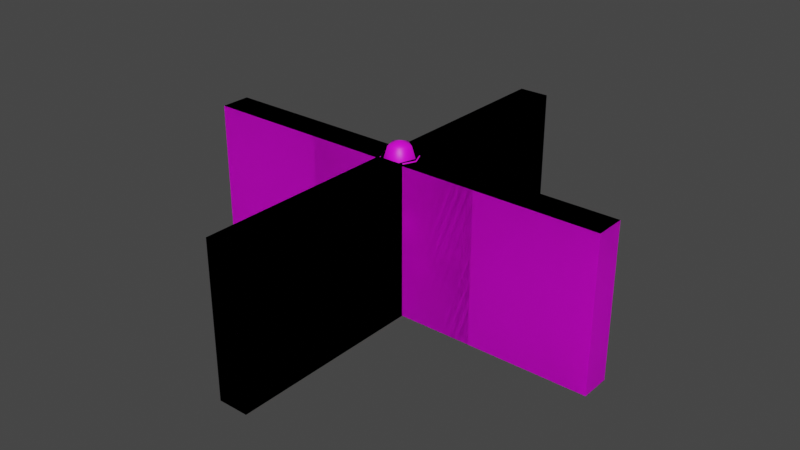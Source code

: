 # Source: entity.blend  (saved by Blender 3.6.11; exported with 4.5.12 LTS)
import bpy
from mathutils import Matrix  # noqa: F401  (used for matrix-valued properties, if any)

bpy.ops.wm.read_factory_settings(use_empty=True)
scene = bpy.context.scene
scene.name = 'Scene'

# ---- collections
col_collection = bpy.data.collections.new('Collection'); scene.collection.children.link(col_collection)

# ---- images (referenced by path relative to the original .blend; pixels are not part of the script)
import os
ASSET_DIR = os.environ.get("B2B_ASSET_DIR", "")  # directory of the original .blend (textures are referenced by path, not embedded)
HERE = os.path.dirname(os.path.abspath(__file__))  # packed textures are extracted next to this script under _unpacked/

def load_image(name, relpath, width, height, colorspace="sRGB"):
    """Load a texture the original file referenced (path relative to the .blend, or extracted next to this script)."""
    p = next((c for c in (os.path.join(HERE, relpath), os.path.join(ASSET_DIR, relpath)) if relpath and os.path.exists(c)), "")
    if p:
        img = bpy.data.images.load(p, check_existing=True)
        img.name = name
    else:  # same state as the original file: an image datablock whose file is absent (Cycles renders it pink)
        img = bpy.data.images.new(name, width, height)
        img.source = "FILE"
        img.filepath = "//" + (relpath or name)
    img.colorspace_settings.name = colorspace
    return img
img_page_entity_png = load_image('page_entity.png', 'entity_tex/page_entity.png', 1024, 1024, 'sRGB')
img_door_locked_tl_png = load_image('door_locked_tl.png', 'entity_tex/door_locked_tl.png', 1024, 1024, 'sRGB')
img_door_locked_tr_png = load_image('door_locked_tr.png', 'entity_tex/door_locked_tr.png', 1024, 1024, 'sRGB')
img_door_locked_bl_png = load_image('door_locked_bl.png', 'entity_tex/door_locked_bl.png', 1024, 1024, 'sRGB')
img_door_locked_br_png = load_image('door_locked_br.png', 'entity_tex/door_locked_br.png', 1024, 1024, 'sRGB')
img_door_sides_png = load_image('door_sides.png', 'entity_tex/door_sides.png', 1024, 1024, 'sRGB')
img_door_unlocked_tl_png = load_image('door_unlocked_tl.png', 'entity_tex/door_unlocked_tl.png', 1024, 1024, 'sRGB')
img_door_unlocked_tr_png = load_image('door_unlocked_tr.png', 'entity_tex/door_unlocked_tr.png', 1024, 1024, 'sRGB')
img_door_unlocked_bl_png = load_image('door_unlocked_bl.png', 'entity_tex/door_unlocked_bl.png', 1024, 1024, 'sRGB')
img_door_unlocked_br_png = load_image('door_unlocked_br.png', 'entity_tex/door_unlocked_br.png', 1024, 1024, 'sRGB')
img_door_big_locked_top_png = load_image('door_big_locked_top.png', 'entity_tex/door_big_locked_top.png', 1024, 1024, 'sRGB')
img_door_big_locked_bottom_png = load_image('door_big_locked_bottom.png', 'entity_tex/door_big_locked_bottom.png', 1024, 1024, 'sRGB')
img_door_big_unlocked_top_png = load_image('door_big_unlocked_top.png', 'entity_tex/door_big_unlocked_top.png', 1024, 1024, 'sRGB')
img_door_big_unlocked_bottom_png = load_image('door_big_unlocked_bottom.png', 'entity_tex/door_big_unlocked_bottom.png', 1024, 1024, 'sRGB')

# ---- materials (node trees are filled in below, after node groups)
mat_temp_bake = bpy.data.materials.new('temp bake')
mat_door_locked_tl = bpy.data.materials.new('door_locked_tl')
mat_door_locked_tr = bpy.data.materials.new('door_locked_tr')
mat_door_locked_bl = bpy.data.materials.new('door_locked_bl')
mat_door_locked_br = bpy.data.materials.new('door_locked_br')
mat_door_sides = bpy.data.materials.new('door_sides')
mat_door_unlocked_tl = bpy.data.materials.new('door_unlocked_tl')
mat_door_unlocked_tr = bpy.data.materials.new('door_unlocked_tr')
mat_door_unlocked_bl = bpy.data.materials.new('door_unlocked_bl')
mat_door_unlocked_br = bpy.data.materials.new('door_unlocked_br')
mat_door_big_locked_top = bpy.data.materials.new('door_big_locked_top')
mat_door_big_locked_bottom = bpy.data.materials.new('door_big_locked_bottom')
mat_door_big_unlocked_top = bpy.data.materials.new('door_big_unlocked_top')
mat_door_big_unlocked_bottom = bpy.data.materials.new('door_big_unlocked_bottom')

# ---- node groups
ng_auto_smooth = bpy.data.node_groups.new('Auto Smooth', 'GeometryNodeTree')
_s = ng_auto_smooth.interface.new_socket(name='Geometry', in_out='OUTPUT', socket_type='NodeSocketGeometry')
_s = ng_auto_smooth.interface.new_socket(name='Geometry', in_out='INPUT', socket_type='NodeSocketGeometry')
_s = ng_auto_smooth.interface.new_socket(name='Angle', in_out='INPUT', socket_type='NodeSocketFloat')
_s.subtype = 'ANGLE'
_s.min_value = 0.0
_s.max_value = 3.142
ng_auto_smooth.is_modifier = True
_N = ng_auto_smooth.nodes; _L = ng_auto_smooth.links
n0 = _N.new('NodeGroupOutput'); n0.name = 'Group Output'; n0.location = (480, -100)
n1 = _N.new('NodeGroupInput'); n1.name = 'Group Input'; n1.location = (-420, -300)
n2 = _N.new('NodeGroupInput'); n2.name = 'Group Input.001'; n2.location = (-60, -100)
n3 = _N.new('GeometryNodeSetShadeSmooth'); n3.name = 'Set Shade Smooth'; n3.location = (120, -100)
n3.domain = 'EDGE'
n4 = _N.new('GeometryNodeSetShadeSmooth'); n4.name = 'Set Shade Smooth.001'; n4.location = (300, -100)
n5 = _N.new('GeometryNodeInputMeshEdgeAngle'); n5.name = 'Edge Angle'; n5.location = (-420, -220)
n6 = _N.new('GeometryNodeInputEdgeSmooth'); n6.name = 'Is Edge Smooth'; n6.location = (-60, -160)
n7 = _N.new('GeometryNodeInputShadeSmooth'); n7.name = 'Is Face Smooth'; n7.location = (-240, -340)
n8 = _N.new('FunctionNodeBooleanMath'); n8.name = 'Boolean Math'; n8.location = (-60, -220)
n9 = _N.new('FunctionNodeCompare'); n9.name = 'Compare'; n9.location = (-240, -180)
n9.operation = 'LESS_EQUAL'
_L.new(n5.outputs[0], n9.inputs[0])
_L.new(n4.outputs[0], n0.inputs[0])
_L.new(n1.outputs[1], n9.inputs[1])
_L.new(n9.outputs[0], n8.inputs[0])
_L.new(n7.outputs[0], n8.inputs[1])
_L.new(n2.outputs[0], n3.inputs[0])
_L.new(n6.outputs[0], n3.inputs[1])
_L.new(n3.outputs[0], n4.inputs[0])
_L.new(n8.outputs[0], n3.inputs[2])
n0.is_active_output = True

# ---- material node trees
mat_temp_bake.use_nodes = True; mat_temp_bake.node_tree.nodes.clear()
_N = mat_temp_bake.node_tree.nodes; _L = mat_temp_bake.node_tree.links
n0 = _N.new('ShaderNodeBsdfPrincipled'); n0.name = 'Principled BSDF'; n0.location = (10, 300)
n0.distribution = 'GGX'
n0.subsurface_method = 'RANDOM_WALK_SKIN'
n0.inputs[3].default_value = 1.45
n0.inputs[27].default_value = (0.0, 0.0, 0.0, 1.0)
n0.inputs[28].default_value = 1.0
n1 = _N.new('ShaderNodeOutputMaterial'); n1.name = 'Material Output'; n1.location = (300, 300)
n2 = _N.new('ShaderNodeTexImage'); n2.name = 'Image Texture'; n2.location = (-323, 256)
n2.image = img_page_entity_png
n2.interpolation = 'Closest'
_L.new(n0.outputs[0], n1.inputs[0])
_L.new(n2.outputs[0], n0.inputs[0])
_L.new(n2.outputs[1], n0.inputs[4])
n1.is_active_output = True
mat_door_locked_tl.use_nodes = True; mat_door_locked_tl.node_tree.nodes.clear()
_N = mat_door_locked_tl.node_tree.nodes; _L = mat_door_locked_tl.node_tree.links
n0 = _N.new('ShaderNodeBsdfPrincipled'); n0.name = 'Principled BSDF'; n0.location = (10, 300)
n0.distribution = 'GGX'
n0.subsurface_method = 'RANDOM_WALK_SKIN'
n0.inputs[3].default_value = 1.45
n0.inputs[27].default_value = (0.0, 0.0, 0.0, 1.0)
n0.inputs[28].default_value = 1.0
n1 = _N.new('ShaderNodeOutputMaterial'); n1.name = 'Material Output'; n1.location = (300, 300)
n2 = _N.new('ShaderNodeTexImage'); n2.name = 'Image Texture'; n2.location = (-280, 280)
n2.image = img_door_locked_tl_png
n2.interpolation = 'Closest'
_L.new(n0.outputs[0], n1.inputs[0])
_L.new(n2.outputs[0], n0.inputs[0])
n1.is_active_output = True
mat_door_locked_tr.use_nodes = True; mat_door_locked_tr.node_tree.nodes.clear()
_N = mat_door_locked_tr.node_tree.nodes; _L = mat_door_locked_tr.node_tree.links
n0 = _N.new('ShaderNodeBsdfPrincipled'); n0.name = 'Principled BSDF'; n0.location = (10, 300)
n0.distribution = 'GGX'
n0.subsurface_method = 'RANDOM_WALK_SKIN'
n0.inputs[3].default_value = 1.45
n0.inputs[27].default_value = (0.0, 0.0, 0.0, 1.0)
n0.inputs[28].default_value = 1.0
n1 = _N.new('ShaderNodeOutputMaterial'); n1.name = 'Material Output'; n1.location = (300, 300)
n2 = _N.new('ShaderNodeTexImage'); n2.name = 'Image Texture'; n2.location = (-280, 280)
n2.image = img_door_locked_tr_png
n2.interpolation = 'Closest'
_L.new(n0.outputs[0], n1.inputs[0])
_L.new(n2.outputs[0], n0.inputs[0])
n1.is_active_output = True
mat_door_locked_bl.use_nodes = True; mat_door_locked_bl.node_tree.nodes.clear()
_N = mat_door_locked_bl.node_tree.nodes; _L = mat_door_locked_bl.node_tree.links
n0 = _N.new('ShaderNodeBsdfPrincipled'); n0.name = 'Principled BSDF'; n0.location = (10, 300)
n0.distribution = 'GGX'
n0.subsurface_method = 'RANDOM_WALK_SKIN'
n0.inputs[3].default_value = 1.45
n0.inputs[27].default_value = (0.0, 0.0, 0.0, 1.0)
n0.inputs[28].default_value = 1.0
n1 = _N.new('ShaderNodeOutputMaterial'); n1.name = 'Material Output'; n1.location = (300, 300)
n2 = _N.new('ShaderNodeTexImage'); n2.name = 'Image Texture'; n2.location = (-280, 280)
n2.image = img_door_locked_bl_png
n2.interpolation = 'Closest'
_L.new(n0.outputs[0], n1.inputs[0])
_L.new(n2.outputs[0], n0.inputs[0])
n1.is_active_output = True
mat_door_locked_br.use_nodes = True; mat_door_locked_br.node_tree.nodes.clear()
_N = mat_door_locked_br.node_tree.nodes; _L = mat_door_locked_br.node_tree.links
n0 = _N.new('ShaderNodeBsdfPrincipled'); n0.name = 'Principled BSDF'; n0.location = (10, 300)
n0.distribution = 'GGX'
n0.subsurface_method = 'RANDOM_WALK_SKIN'
n0.inputs[3].default_value = 1.45
n0.inputs[27].default_value = (0.0, 0.0, 0.0, 1.0)
n0.inputs[28].default_value = 1.0
n1 = _N.new('ShaderNodeOutputMaterial'); n1.name = 'Material Output'; n1.location = (300, 300)
n2 = _N.new('ShaderNodeTexImage'); n2.name = 'Image Texture'; n2.location = (-280, 280)
n2.image = img_door_locked_br_png
n2.interpolation = 'Closest'
_L.new(n0.outputs[0], n1.inputs[0])
_L.new(n2.outputs[0], n0.inputs[0])
n1.is_active_output = True
mat_door_sides.use_nodes = True; mat_door_sides.node_tree.nodes.clear()
_N = mat_door_sides.node_tree.nodes; _L = mat_door_sides.node_tree.links
n0 = _N.new('ShaderNodeBsdfPrincipled'); n0.name = 'Principled BSDF'; n0.location = (10, 300)
n0.distribution = 'GGX'
n0.subsurface_method = 'RANDOM_WALK_SKIN'
n0.inputs[3].default_value = 1.45
n0.inputs[27].default_value = (0.0, 0.0, 0.0, 1.0)
n0.inputs[28].default_value = 1.0
n1 = _N.new('ShaderNodeOutputMaterial'); n1.name = 'Material Output'; n1.location = (300, 300)
n2 = _N.new('ShaderNodeTexImage'); n2.name = 'Image Texture'; n2.location = (-280, 280)
n2.image = img_door_sides_png
n2.interpolation = 'Closest'
_L.new(n0.outputs[0], n1.inputs[0])
_L.new(n2.outputs[0], n0.inputs[0])
n1.is_active_output = True
mat_door_unlocked_tl.use_nodes = True; mat_door_unlocked_tl.node_tree.nodes.clear()
_N = mat_door_unlocked_tl.node_tree.nodes; _L = mat_door_unlocked_tl.node_tree.links
n0 = _N.new('ShaderNodeBsdfPrincipled'); n0.name = 'Principled BSDF'; n0.location = (10, 300)
n0.distribution = 'GGX'
n0.subsurface_method = 'RANDOM_WALK_SKIN'
n0.inputs[3].default_value = 1.45
n0.inputs[27].default_value = (0.0, 0.0, 0.0, 1.0)
n0.inputs[28].default_value = 1.0
n1 = _N.new('ShaderNodeOutputMaterial'); n1.name = 'Material Output'; n1.location = (300, 300)
n2 = _N.new('ShaderNodeTexImage'); n2.name = 'Image Texture'; n2.location = (-280, 280)
n2.image = img_door_unlocked_tl_png
n2.interpolation = 'Closest'
_L.new(n0.outputs[0], n1.inputs[0])
_L.new(n2.outputs[0], n0.inputs[0])
n1.is_active_output = True
mat_door_unlocked_tr.use_nodes = True; mat_door_unlocked_tr.node_tree.nodes.clear()
_N = mat_door_unlocked_tr.node_tree.nodes; _L = mat_door_unlocked_tr.node_tree.links
n0 = _N.new('ShaderNodeBsdfPrincipled'); n0.name = 'Principled BSDF'; n0.location = (10, 300)
n0.distribution = 'GGX'
n0.subsurface_method = 'RANDOM_WALK_SKIN'
n0.inputs[3].default_value = 1.45
n0.inputs[27].default_value = (0.0, 0.0, 0.0, 1.0)
n0.inputs[28].default_value = 1.0
n1 = _N.new('ShaderNodeOutputMaterial'); n1.name = 'Material Output'; n1.location = (300, 300)
n2 = _N.new('ShaderNodeTexImage'); n2.name = 'Image Texture'; n2.location = (-280, 280)
n2.image = img_door_unlocked_tr_png
n2.interpolation = 'Closest'
_L.new(n0.outputs[0], n1.inputs[0])
_L.new(n2.outputs[0], n0.inputs[0])
n1.is_active_output = True
mat_door_unlocked_bl.use_nodes = True; mat_door_unlocked_bl.node_tree.nodes.clear()
_N = mat_door_unlocked_bl.node_tree.nodes; _L = mat_door_unlocked_bl.node_tree.links
n0 = _N.new('ShaderNodeBsdfPrincipled'); n0.name = 'Principled BSDF'; n0.location = (10, 300)
n0.distribution = 'GGX'
n0.subsurface_method = 'RANDOM_WALK_SKIN'
n0.inputs[3].default_value = 1.45
n0.inputs[27].default_value = (0.0, 0.0, 0.0, 1.0)
n0.inputs[28].default_value = 1.0
n1 = _N.new('ShaderNodeOutputMaterial'); n1.name = 'Material Output'; n1.location = (300, 300)
n2 = _N.new('ShaderNodeTexImage'); n2.name = 'Image Texture'; n2.location = (-280, 280)
n2.image = img_door_unlocked_bl_png
n2.interpolation = 'Closest'
_L.new(n0.outputs[0], n1.inputs[0])
_L.new(n2.outputs[0], n0.inputs[0])
n1.is_active_output = True
mat_door_unlocked_br.use_nodes = True; mat_door_unlocked_br.node_tree.nodes.clear()
_N = mat_door_unlocked_br.node_tree.nodes; _L = mat_door_unlocked_br.node_tree.links
n0 = _N.new('ShaderNodeBsdfPrincipled'); n0.name = 'Principled BSDF'; n0.location = (10, 300)
n0.distribution = 'GGX'
n0.subsurface_method = 'RANDOM_WALK_SKIN'
n0.inputs[3].default_value = 1.45
n0.inputs[27].default_value = (0.0, 0.0, 0.0, 1.0)
n0.inputs[28].default_value = 1.0
n1 = _N.new('ShaderNodeOutputMaterial'); n1.name = 'Material Output'; n1.location = (300, 300)
n2 = _N.new('ShaderNodeTexImage'); n2.name = 'Image Texture'; n2.location = (-280, 280)
n2.image = img_door_unlocked_br_png
n2.interpolation = 'Closest'
_L.new(n0.outputs[0], n1.inputs[0])
_L.new(n2.outputs[0], n0.inputs[0])
n1.is_active_output = True
mat_door_big_locked_top.use_nodes = True; mat_door_big_locked_top.node_tree.nodes.clear()
_N = mat_door_big_locked_top.node_tree.nodes; _L = mat_door_big_locked_top.node_tree.links
n0 = _N.new('ShaderNodeBsdfPrincipled'); n0.name = 'Principled BSDF'; n0.location = (10, 300)
n0.distribution = 'GGX'
n0.subsurface_method = 'RANDOM_WALK_SKIN'
n0.inputs[3].default_value = 1.45
n0.inputs[27].default_value = (0.0, 0.0, 0.0, 1.0)
n0.inputs[28].default_value = 1.0
n1 = _N.new('ShaderNodeOutputMaterial'); n1.name = 'Material Output'; n1.location = (300, 300)
n2 = _N.new('ShaderNodeTexImage'); n2.name = 'Image Texture'; n2.location = (-280, 280)
n2.image = img_door_big_locked_top_png
n2.interpolation = 'Closest'
_L.new(n0.outputs[0], n1.inputs[0])
_L.new(n2.outputs[0], n0.inputs[0])
n1.is_active_output = True
mat_door_big_locked_bottom.use_nodes = True; mat_door_big_locked_bottom.node_tree.nodes.clear()
_N = mat_door_big_locked_bottom.node_tree.nodes; _L = mat_door_big_locked_bottom.node_tree.links
n0 = _N.new('ShaderNodeBsdfPrincipled'); n0.name = 'Principled BSDF'; n0.location = (10, 300)
n0.distribution = 'GGX'
n0.subsurface_method = 'RANDOM_WALK_SKIN'
n0.inputs[3].default_value = 1.45
n0.inputs[27].default_value = (0.0, 0.0, 0.0, 1.0)
n0.inputs[28].default_value = 1.0
n1 = _N.new('ShaderNodeOutputMaterial'); n1.name = 'Material Output'; n1.location = (300, 300)
n2 = _N.new('ShaderNodeTexImage'); n2.name = 'Image Texture'; n2.location = (-280, 280)
n2.image = img_door_big_locked_bottom_png
n2.interpolation = 'Closest'
_L.new(n0.outputs[0], n1.inputs[0])
_L.new(n2.outputs[0], n0.inputs[0])
n1.is_active_output = True
mat_door_big_unlocked_top.use_nodes = True; mat_door_big_unlocked_top.node_tree.nodes.clear()
_N = mat_door_big_unlocked_top.node_tree.nodes; _L = mat_door_big_unlocked_top.node_tree.links
n0 = _N.new('ShaderNodeBsdfPrincipled'); n0.name = 'Principled BSDF'; n0.location = (10, 300)
n0.distribution = 'GGX'
n0.subsurface_method = 'RANDOM_WALK_SKIN'
n0.inputs[3].default_value = 1.45
n0.inputs[27].default_value = (0.0, 0.0, 0.0, 1.0)
n0.inputs[28].default_value = 1.0
n1 = _N.new('ShaderNodeOutputMaterial'); n1.name = 'Material Output'; n1.location = (300, 300)
n2 = _N.new('ShaderNodeTexImage'); n2.name = 'Image Texture'; n2.location = (-280, 280)
n2.image = img_door_big_unlocked_top_png
n2.interpolation = 'Closest'
_L.new(n0.outputs[0], n1.inputs[0])
_L.new(n2.outputs[0], n0.inputs[0])
n1.is_active_output = True
mat_door_big_unlocked_bottom.use_nodes = True; mat_door_big_unlocked_bottom.node_tree.nodes.clear()
_N = mat_door_big_unlocked_bottom.node_tree.nodes; _L = mat_door_big_unlocked_bottom.node_tree.links
n0 = _N.new('ShaderNodeBsdfPrincipled'); n0.name = 'Principled BSDF'; n0.location = (10, 300)
n0.distribution = 'GGX'
n0.subsurface_method = 'RANDOM_WALK_SKIN'
n0.inputs[3].default_value = 1.45
n0.inputs[27].default_value = (0.0, 0.0, 0.0, 1.0)
n0.inputs[28].default_value = 1.0
n1 = _N.new('ShaderNodeOutputMaterial'); n1.name = 'Material Output'; n1.location = (300, 300)
n2 = _N.new('ShaderNodeTexImage'); n2.name = 'Image Texture'; n2.location = (-280, 280)
n2.image = img_door_big_unlocked_bottom_png
_L.new(n0.outputs[0], n1.inputs[0])
_L.new(n2.outputs[0], n0.inputs[0])
n1.is_active_output = True

# ---- world
world_world = bpy.data.worlds.new('World'); scene.world = world_world
world_world.use_nodes = True; world_world.node_tree.nodes.clear()
_N = world_world.node_tree.nodes; _L = world_world.node_tree.links
n0 = _N.new('ShaderNodeOutputWorld'); n0.name = 'World Output'; n0.location = (300, 300)
n1 = _N.new('ShaderNodeBackground'); n1.name = 'Background'; n1.location = (10, 300)
n1.inputs[0].default_value = (0.05088, 0.05088, 0.05088, 1.0)
_L.new(n1.outputs[0], n0.inputs[0])
n0.is_active_output = True
world_world.color = (0.05088, 0.05088, 0.05088)
world_world.use_sun_shadow = False
world_world.sun_shadow_jitter_overblur = 0.0

# ---- meshes
me_plane_002 = bpy.data.meshes.new('Plane.002')
me_plane_002.from_pydata([(0.0935, 1.107e-07, 1.279), (0.1141, 9.909e-08, 0.8595), (0.2411, 1.39e-07, 0.8595), (0.2949, 1.39e-07, 0.3183), (0.1145, 1.39e-07, 0.3183), (0.1145, 1.39e-07, 0.04613), (0.02889, 0.08893, 1.279), (0.03527, 0.1085, 0.8595), (0.0745, 0.2293, 0.8595), (0.09112, 0.2805, 0.3183), (0.03538, 0.1089, 0.3183), (0.03538, 0.1089, 0.04613), (-0.07565, 0.05496, 1.279), (-0.09233, 0.06708, 0.8595), (-0.195, 0.1417, 0.8595), (-0.2386, 0.1733, 0.3183), (-0.09262, 0.06729, 0.3183), (-0.09262, 0.06729, 0.04613), (-0.07565, -0.05496, 1.279), (-0.09233, -0.06708, 0.8595), (-0.195, -0.1417, 0.8595), (-0.2386, -0.1733, 0.3183), (-0.09262, -0.06729, 0.3183), (-0.09262, -0.06729, 0.04613), (0.02889, -0.08893, 1.279), (0.03527, -0.1085, 0.8595), (0.0745, -0.2293, 0.8595), (0.09112, -0.2805, 0.3183), (0.03538, -0.1089, 0.3183), (0.03538, -0.1089, 0.04613), (0.1866, -0.3252, 2.166), (0.8782, -0.1198, 2.022), (0.7217, -0.1011, 1.895), (0.2217, -0.3167, 1.605), (0.09863, -0.2521, 1.33), (0.1219, -0.2125, 2.216), (0.397, 0.0, 2.298), (-0.1866, -0.3252, 2.166), (-0.5712, -0.1706, 2.306), (-0.6066, -0.1464, 1.855), (-0.2217, -0.3167, 1.605), (-0.09863, -0.2521, 1.33), (-0.397, 0.0, 2.298), (0.1866, 0.3252, 2.166), (0.8782, 0.1198, 2.022), (0.7217, 0.1011, 1.895), (0.2217, 0.3167, 1.605), (0.09863, 0.2521, 1.33), (0.1219, 0.2125, 2.216), (-0.1866, 0.3252, 2.166), (-0.5712, 0.1706, 2.306), (-0.6066, 0.1464, 1.855), (-0.2217, 0.3167, 1.605), (-0.09863, 0.2521, 1.33), (0.04845, -0.04488, 2.382), (0.3699, 0.0, 2.694), (0.4328, 0.0, 3.061), (0.1729, 0.0, 2.449), (0.3675, 0.0, 3.142), (0.04845, 0.04488, 2.382), (0.1302, 0.1206, 2.651), (0.2616, 0.2423, 2.694), (0.306, 0.2834, 3.061), (0.1223, 0.1133, 2.449), (0.2599, 0.2407, 3.142), (-0.3699, 0.0, 2.694), (-0.4328, 0.0, 3.061), (-0.1729, 0.0, 2.449), (-0.3675, 0.0, 3.142), (-0.04845, 0.04488, 2.382), (-0.1302, 0.1206, 2.651), (-0.2616, 0.2423, 2.694), (-0.306, 0.2834, 3.061), (-0.1223, 0.1133, 2.449), (-0.2599, 0.2407, 3.142), (0.1302, -0.1206, 2.651), (0.2616, -0.2423, 2.694), (0.306, -0.2834, 3.061), (0.1223, -0.1133, 2.449), (0.2599, -0.2407, 3.142), (-0.04845, -0.04488, 2.382), (-0.1302, -0.1206, 2.651), (-0.2616, -0.2423, 2.694), (-0.306, -0.2834, 3.061), (-0.1223, -0.1133, 2.449), (-0.2599, -0.2407, 3.142), (0.09132, 0.02525, 1.423), (0.09132, -0.02525, 1.423), (0.119, -0.02525, 1.466), (0.119, 0.02525, 1.466), (0.3083, 0.03843, 1.231), (0.3083, -0.03843, 1.231), (0.3758, -0.03843, 1.267), (0.3758, 0.03843, 1.267), (0.3497, 0.04864, 1.052), (0.3497, -0.04864, 1.052), (0.4472, -0.04864, 1.049), (0.4472, 0.04864, 1.049), (0.2873, 0.09685, 0.9349), (0.2873, -0.09685, 0.9349), (0.4986, -0.09685, 0.9349), (0.4986, 0.09685, 0.9349), (0.2845, 0.08505, 0.753), (0.2845, -0.08505, 0.753), (0.4985, -0.08505, 0.7514), (0.4985, 0.08505, 0.7514), (0.337, 0.04905, 0.3272), (0.337, -0.04905, 0.3272), (0.446, -0.04905, 0.3272), (0.446, 0.04905, 0.3272), (0.2834, 0.08894, 0.1037), (0.2834, -0.08894, 0.1037), (0.4995, -0.08894, 0.1037), (0.4995, 0.08894, 0.1037), (0.3409, 0.04753, 0.6276), (0.3409, -0.04753, 0.6276), (0.442, -0.04753, 0.6276), (0.442, 0.04753, 0.6276), (0.1592, 0.03832, 1.362), (0.1592, -0.03832, 1.362), (0.2047, -0.03832, 1.424), (0.2047, 0.03832, 1.424), (-0.1219, -0.2125, 2.216), (-0.1219, 0.2125, 2.216), (0.6066, -0.1464, 1.855), (0.5712, -0.1706, 2.306), (0.6066, 0.1464, 1.855), (0.5712, 0.1706, 2.306), (-0.499, -2.75e-07, 2.024), (-0.5393, 0.1046, 2.12), (-0.5796, -2.752e-07, 2.217), (-0.5393, -0.1046, 2.12), (-0.6621, -2.681e-07, 1.875), (-0.7326, 0.1783, 2.039), (-0.803, -2.669e-07, 2.202), (-0.7326, -0.1783, 2.039), (-0.8091, -2.612e-07, 1.867), (-0.8603, 0.1279, 1.984), (-0.9115, -2.603e-07, 2.101), (-0.8603, -0.1279, 1.984), (0.8372, 0.009381, 2.025), (0.8372, 0.009381, 1.658), (0.8838, 0.009381, 1.658), (0.8838, 0.009381, 1.317), (0.9749, 0.009381, 1.209), (0.9749, 0.009381, 1.014), (0.7295, 0.009381, 1.014), (0.7627, 0.1118, 2.025), (0.7627, 0.1118, 1.658), (0.7772, 0.1562, 1.658), (0.7772, 0.1562, 1.317), (0.8053, 0.2428, 1.209), (0.8053, 0.2428, 1.014), (0.6424, 0.07268, 2.025), (0.6424, 0.07268, 1.658), (0.6046, 0.1001, 1.658), (0.6046, 0.1001, 1.317), (0.5309, 0.1537, 1.209), (0.5309, 0.1537, 1.014), (0.6424, -0.05391, 2.025), (0.6424, -0.05391, 1.658), (0.6046, -0.08135, 1.658), (0.6046, -0.08135, 1.317), (0.5309, -0.1349, 1.209), (0.5309, -0.1349, 1.014), (0.7627, -0.09303, 2.025), (0.7627, -0.09303, 1.658), (0.7772, -0.1374, 1.658), (0.7772, -0.1374, 1.317), (0.8053, -0.2241, 1.209), (0.8053, -0.2241, 1.014), (-0.2667, 0.01065, 2.524), (-0.3315, 0.123, 2.524), (-0.4612, 0.123, 2.524), (-0.526, 0.01065, 2.524), (-0.3963, 0.01065, 2.558), (-0.4612, -0.1017, 2.524), (-0.3315, -0.1017, 2.524), (-0.2759, 0.02663, 2.278), (-0.3315, 0.123, 2.276), (-0.4612, 0.123, 2.299), (-0.526, 0.01065, 2.306), (-0.4612, -0.1017, 2.308), (-0.3315, -0.1017, 2.28), (0.0, 0.1705, 2.651), (-0.1302, 0.1206, 2.651), (0.1302, -0.1206, 2.651), (-0.1302, -0.1206, 2.651), (0.1939, -0.2677, 3.028), (0.1339, -0.1858, 3.361), (0.1711, 0.05956, 2.651), (0.3137, 0.1066, 3.028), (0.2173, 0.07482, 3.361), (-0.005226, 0.3362, 3.028), (-0.004782, 0.2347, 3.361), (-0.1791, 0.05802, 2.651), (-0.3222, 0.1038, 3.028), (-0.2255, 0.07288, 3.361), (-0.003762, 0.001906, 3.447), (-0.1991, -0.2694, 3.028), (-0.1398, -0.187, 3.361), (-0.8091, -2.612e-07, 1.867), (-0.9115, -2.603e-07, 2.101), (-0.7318, -1.717e-07, 1.103), (-1.056, -1.607e-07, 2.014), (-0.8649, -7.5e-08, 1.106), (-0.8091, -2.612e-07, 1.867), (-0.9115, -2.603e-07, 2.101), (-0.7318, -1.717e-07, 1.103), (-1.056, -1.607e-07, 2.014), (-0.8649, -7.5e-08, 1.106)], [], [(13, 19, 18, 12), (19, 25, 24, 18), (25, 1, 0, 24), (55, 61, 62, 56), (7, 13, 12, 6), (2, 8, 7, 1), (8, 14, 13, 7), (14, 20, 19, 13), (20, 26, 25, 19), (26, 2, 1, 25), (2, 3, 9, 8), (8, 9, 15, 14), (14, 15, 21, 20), (20, 21, 27, 26), (26, 27, 3, 2), (4, 10, 9, 3), (10, 16, 15, 9), (16, 22, 21, 15), (22, 28, 27, 21), (28, 4, 3, 27), (5, 11, 10, 4), (11, 17, 16, 10), (17, 23, 22, 16), (23, 29, 28, 22), (29, 5, 4, 28), (30, 125, 36, 35), (34, 47, 46, 33), (40, 52, 53, 41), (30, 33, 124, 125), (47, 53, 52, 46), (32, 45, 44, 31), (35, 122, 37, 30), (37, 122, 42, 38), (37, 38, 39, 40), (33, 46, 126, 124), (39, 51, 52, 40), (24, 34, 41, 18), (38, 50, 51, 39), (43, 48, 36, 127), (35, 36, 48), (43, 127, 126, 46), (63, 59, 69, 73), (52, 49, 43, 46), (43, 49, 123, 48), (49, 50, 42, 123), (49, 52, 51, 50), (36, 125, 127), (57, 63, 61, 55), (61, 60, 64, 62), (56, 62, 64, 58), (71, 65, 66, 72), (63, 60, 61), (54, 78, 84, 80), (67, 65, 71, 73), (71, 72, 74, 70), (66, 68, 74, 72), (54, 57, 78), (76, 55, 56, 77), (73, 71, 70), (60, 63, 73, 70), (57, 55, 76, 78), (76, 77, 79, 75), (57, 54, 59), (56, 58, 79, 77), (65, 82, 83, 66), (78, 76, 75), (48, 123, 69, 59), (84, 78, 75, 81), (67, 84, 82, 65), (82, 81, 85, 83), (66, 83, 85, 68), (84, 81, 82), (119, 87, 86, 118), (88, 120, 121, 89), (87, 119, 120, 88), (89, 121, 118, 86), (118, 90, 91, 119), (119, 91, 92, 120), (120, 92, 93, 121), (121, 93, 90, 118), (91, 95, 96, 92), (92, 96, 97, 93), (93, 97, 94, 90), (94, 98, 99, 95), (95, 99, 100, 96), (96, 100, 101, 97), (97, 101, 98, 94), (98, 102, 103, 99), (99, 103, 104, 100), (100, 104, 105, 101), (101, 105, 102, 98), (102, 114, 115, 103), (103, 115, 116, 104), (104, 116, 117, 105), (105, 117, 114, 102), (114, 106, 107, 115), (115, 107, 108, 116), (116, 108, 109, 117), (117, 109, 106, 114), (107, 111, 112, 108), (108, 112, 113, 109), (109, 113, 110, 106), (1, 7, 6, 0), (110, 113, 112, 111), (50, 38, 42), (106, 110, 111, 107), (90, 94, 95, 91), (35, 54, 80, 122), (57, 59, 63), (33, 40, 41, 34), (42, 122, 123), (30, 37, 40, 33), (69, 67, 73), (67, 69, 80), (80, 69, 123, 122), (80, 84, 67), (35, 48, 59, 54), (6, 47, 0), (6, 12, 53, 47), (0, 34, 24), (0, 47, 34), (18, 41, 53, 12), (32, 31, 125, 124), (44, 45, 126, 127), (45, 32, 124, 126), (31, 44, 127, 125), (136, 137, 133, 132), (137, 136, 139, 138), (134, 135, 131, 130), (133, 134, 130, 129), (135, 132, 128, 131), (137, 138, 134, 133), (138, 139, 135, 134), (139, 136, 132, 135), (132, 133, 129, 128), (143, 144, 151, 150), (150, 151, 157, 156), (156, 157, 163, 162), (162, 163, 169, 168), (168, 169, 144, 143), (141, 142, 149, 148), (148, 149, 155, 154), (154, 155, 161, 160), (160, 161, 167, 166), (166, 167, 142, 141), (142, 143, 150, 149), (149, 150, 156, 155), (155, 156, 162, 161), (161, 162, 168, 167), (167, 168, 143, 142), (147, 148, 154, 153), (153, 154, 160, 159), (159, 160, 166, 165), (165, 166, 141, 140), (144, 145, 152, 151), (151, 152, 158, 157), (157, 158, 164, 163), (163, 164, 170, 169), (169, 170, 145, 144), (145, 146, 152), (152, 146, 158), (158, 146, 164), (164, 146, 170), (170, 146, 145), (140, 141, 148, 147), (179, 172, 171, 178), (179, 180, 173, 172), (180, 181, 174, 173), (181, 182, 176, 174), (182, 183, 177, 176), (178, 171, 177, 183), (172, 175, 171), (173, 175, 172), (173, 174, 175), (174, 176, 175), (175, 176, 177), (175, 177, 171), (186, 190, 191, 188), (190, 184, 193, 191), (195, 187, 199, 196), (187, 186, 188, 199), (198, 192, 194), (197, 198, 194), (198, 197, 200), (198, 200, 189), (191, 193, 194, 192), (193, 196, 197, 194), (196, 199, 200, 197), (199, 188, 189, 200), (184, 185, 196, 193), (188, 191, 192, 189), (198, 189, 192), (202, 201, 204), (201, 203, 205, 204), (207, 209, 206), (206, 209, 210, 208)])
me_plane_002.polygons.foreach_set('use_smooth', [1, 1, 1, 1, 1, 1, 1, 1, 1, 1, 1, 1, 1, 1, 1, 1, 1, 1, 1, 1, 1, 1, 1, 1, 1, 1, 1, 1, 1, 1, 1, 1, 1, 1, 1, 1, 1, 1, 1, 1, 1, 1, 1, 1, 1, 1, 1, 1, 1, 1, 1, 1, 1, 1, 1, 1, 1, 1, 1, 1, 1, 1, 1, 1, 1, 1, 1, 1, 1, 1, 1, 1, 1, 1, 1, 1, 1, 1, 1, 1, 1, 1, 1, 1, 1, 1, 1, 1, 1, 1, 1, 1, 1, 1, 1, 1, 1, 1, 1, 1, 1, 1, 1, 1, 1, 1, 1, 1, 1, 1, 1, 1, 1, 1, 1, 1, 1, 1, 1, 1, 1, 1, 1, 1, 1, 1, 1, 1, 1, 1, 1, 1, 1, 1, 1, 1, 1, 1, 1, 1, 1, 1, 1, 1, 1, 1, 1, 1, 1, 1, 1, 1, 1, 1, 1, 1, 1, 1, 1, 1, 1, 1, 1, 1, 1, 1, 1, 1, 1, 1, 1, 1, 1, 1, 1, 1, 1, 1, 1, 1, 1, 1, 1, 1, 1, 1, 1, 1, 1, 1, 1, 1, 0, 0, 0, 0])
_uv = me_plane_002.uv_layers.new(name='UVMap')
_uv.uv.foreach_set('vector', [0.2, 0.6359, 0.2, 0.6359, 0.2038, 0.6939, 0.2038, 0.6939, 0.2, 0.6359, 0.2295, 0.6359, 0.2281, 0.6939, 0.2038, 0.6939, 0.2295, 0.6359, 0.2478, 0.6359, 0.243, 0.6939, 0.2281, 0.6939, 0.2883, 0.8939, 0.2819, 0.8896, 0.2966, 0.9403, 0.3059, 0.9342, 0.2295, 0.6359, 0.2, 0.6359, 0.2038, 0.6939, 0.2281, 0.6939, 0.2772, 0.6359, 0.2386, 0.6359, 0.2295, 0.6359, 0.2478, 0.6359, 0.2386, 0.6359, 0.1762, 0.6359, 0.2, 0.6359, 0.2295, 0.6359, 0.1762, 0.6359, 0.1762, 0.6359, 0.2, 0.6359, 0.2, 0.6359, 0.1762, 0.6359, 0.2386, 0.6359, 0.2295, 0.6359, 0.2, 0.6359, 0.2386, 0.6359, 0.2772, 0.6359, 0.2478, 0.6359, 0.2295, 0.6359, 0.2772, 0.6359, 0.2897, 0.561, 0.2425, 0.561, 0.2386, 0.6359, 0.2386, 0.6359, 0.2425, 0.561, 0.1661, 0.561, 0.1762, 0.6359, 0.2254, 0.6339, 0.2297, 0.5614, 0.1833, 0.5614, 0.1876, 0.6339, 0.1762, 0.6359, 0.1661, 0.561, 0.2425, 0.561, 0.2386, 0.6359, 0.2386, 0.6359, 0.2425, 0.561, 0.2897, 0.561, 0.2772, 0.6359, 0.2479, 0.561, 0.2296, 0.561, 0.2425, 0.561, 0.2897, 0.561, 0.2296, 0.561, 0.1999, 0.561, 0.1661, 0.561, 0.2425, 0.561, 0.1999, 0.561, 0.1999, 0.561, 0.1661, 0.561, 0.1661, 0.561, 0.1999, 0.561, 0.2296, 0.561, 0.2425, 0.561, 0.1661, 0.561, 0.2296, 0.561, 0.2479, 0.561, 0.2897, 0.561, 0.2425, 0.561, 0.2479, 0.5234, 0.2296, 0.5234, 0.2296, 0.561, 0.2479, 0.561, 0.2296, 0.5234, 0.1999, 0.5234, 0.1999, 0.561, 0.2296, 0.561, 0.1999, 0.5234, 0.1999, 0.5234, 0.1999, 0.561, 0.1999, 0.561, 0.1999, 0.5234, 0.2296, 0.5234, 0.2296, 0.561, 0.1999, 0.561, 0.2296, 0.5234, 0.2479, 0.5234, 0.2479, 0.561, 0.2296, 0.561, 0.2584, 0.7962, 0.3, 0.8225, 0.2811, 0.8514, 0.2514, 0.8154, 0.2442, 0.7009, 0.2442, 0.7009, 0.2727, 0.7389, 0.2727, 0.7389, 0.17, 0.7389, 0.17, 0.7389, 0.1985, 0.7009, 0.1985, 0.7009, 0.2646, 0.8166, 0.2727, 0.7389, 0.3618, 0.7735, 0.3536, 0.8359, 0.2442, 0.7009, 0.1985, 0.7009, 0.17, 0.7389, 0.2727, 0.7389, 0.3885, 0.7791, 0.3885, 0.7791, 0.4247, 0.7966, 0.4247, 0.7966, 0.2514, 0.8154, 0.225, 0.8154, 0.218, 0.7962, 0.2584, 0.7962, 0.218, 0.7962, 0.225, 0.8154, 0.1952, 0.8514, 0.1764, 0.8225, 0.1782, 0.8166, 0.08908, 0.8359, 0.08087, 0.7735, 0.17, 0.7389, 0.2727, 0.7389, 0.2727, 0.7389, 0.3618, 0.7735, 0.3618, 0.7735, 0.08087, 0.7735, 0.08087, 0.7735, 0.17, 0.7389, 0.17, 0.7389, 0.2281, 0.6939, 0.2442, 0.7009, 0.1985, 0.7009, 0.2038, 0.6939, 0.08908, 0.8359, 0.08908, 0.8359, 0.08087, 0.7735, 0.08087, 0.7735, 0.2476, 0.8512, 0.2406, 0.839, 0.2704, 0.816, 0.2892, 0.8345, 0.2406, 0.793, 0.2704, 0.816, 0.2406, 0.839, 0.2646, 0.8166, 0.3536, 0.8359, 0.3618, 0.7735, 0.2727, 0.7389, 0.2451, 0.8572, 0.2326, 0.8464, 0.2101, 0.8464, 0.193, 0.8557, 0.17, 0.7389, 0.1782, 0.8166, 0.2646, 0.8166, 0.2727, 0.7389, 0.2476, 0.8512, 0.2073, 0.8512, 0.2143, 0.839, 0.2406, 0.839, 0.2073, 0.8512, 0.1656, 0.8345, 0.1845, 0.816, 0.2143, 0.839, 0.1782, 0.8166, 0.17, 0.7389, 0.08087, 0.7735, 0.08908, 0.8359, 0.2704, 0.816, 0.2892, 0.7976, 0.2892, 0.8345, 0.2571, 0.8633, 0.2451, 0.8572, 0.2819, 0.8896, 0.2883, 0.8939, 0.2819, 0.8896, 0.2559, 0.8812, 0.3016, 0.9232, 0.2966, 0.9403, 0.3059, 0.9342, 0.2966, 0.9403, 0.3016, 0.9232, 0.3068, 0.9482, 0.1608, 0.8896, 0.1455, 0.8901, 0.1353, 0.9296, 0.1505, 0.9403, 0.2451, 0.8572, 0.2559, 0.8812, 0.2819, 0.8896, 0.2326, 0.8464, 0.2497, 0.8557, 0.193, 0.8557, 0.2101, 0.8464, 0.1813, 0.8557, 0.1455, 0.8901, 0.1608, 0.8896, 0.193, 0.8557, 0.1608, 0.8896, 0.1505, 0.9403, 0.1447, 0.9385, 0.1912, 0.8837, 0.1353, 0.9296, 0.1406, 0.9403, 0.1447, 0.9385, 0.1505, 0.9403, 0.2326, 0.8464, 0.2571, 0.8633, 0.2497, 0.8557, 0.2773, 0.8911, 0.2883, 0.8939, 0.3059, 0.9342, 0.2922, 0.9403, 0.193, 0.8557, 0.1608, 0.8896, 0.1912, 0.8837, 0.2559, 0.8812, 0.2451, 0.8572, 0.193, 0.8557, 0.1912, 0.8837, 0.2571, 0.8633, 0.2883, 0.8939, 0.2773, 0.8911, 0.2497, 0.8557, 0.2773, 0.8911, 0.2922, 0.9403, 0.2815, 0.9516, 0.2515, 0.8837, 0.2571, 0.8633, 0.2326, 0.8464, 0.2326, 0.8464, 0.3059, 0.9342, 0.3068, 0.9482, 0.2815, 0.9516, 0.2922, 0.9403, 0.1455, 0.8901, 0.1608, 0.8896, 0.1505, 0.9403, 0.1353, 0.9296, 0.2497, 0.8557, 0.2773, 0.8911, 0.2515, 0.8837, 0.2406, 0.839, 0.2143, 0.839, 0.2222, 0.8209, 0.2327, 0.8209, 0.193, 0.8557, 0.2497, 0.8557, 0.2515, 0.8837, 0.1912, 0.8837, 0.1813, 0.8557, 0.193, 0.8557, 0.1608, 0.8896, 0.1455, 0.8901, 0.1608, 0.8896, 0.1912, 0.8837, 0.1612, 0.9516, 0.1505, 0.9403, 0.1353, 0.9296, 0.1505, 0.9403, 0.1612, 0.9516, 0.1406, 0.9403, 0.193, 0.8557, 0.1912, 0.8837, 0.1608, 0.8896, 0.2582, 0.7054, 0.2425, 0.7138, 0.2425, 0.7138, 0.2582, 0.7054, 0.2489, 0.7197, 0.2688, 0.7139, 0.2688, 0.7139, 0.2489, 0.7197, 0.2425, 0.7138, 0.2582, 0.7054, 0.2688, 0.7139, 0.2489, 0.7197, 0.2489, 0.7197, 0.2688, 0.7139, 0.2582, 0.7054, 0.2425, 0.7138, 0.2582, 0.7054, 0.2928, 0.6873, 0.2928, 0.6873, 0.2582, 0.7054, 0.2582, 0.7054, 0.2928, 0.6873, 0.3084, 0.6922, 0.2688, 0.7139, 0.2688, 0.7139, 0.3084, 0.6922, 0.3084, 0.6922, 0.2688, 0.7139, 0.2688, 0.7139, 0.3084, 0.6922, 0.2928, 0.6873, 0.2582, 0.7054, 0.2928, 0.6873, 0.3023, 0.6625, 0.3249, 0.662, 0.3084, 0.6922, 0.3084, 0.6922, 0.3249, 0.662, 0.3249, 0.662, 0.3084, 0.6922, 0.3084, 0.6922, 0.3249, 0.662, 0.3023, 0.6625, 0.2928, 0.6873, 0.3023, 0.6625, 0.2879, 0.6463, 0.2879, 0.6463, 0.3023, 0.6625, 0.3023, 0.6625, 0.2879, 0.6463, 0.3368, 0.6463, 0.3249, 0.662, 0.3249, 0.662, 0.3368, 0.6463, 0.3368, 0.6463, 0.3249, 0.662, 0.3249, 0.662, 0.3368, 0.6463, 0.2879, 0.6463, 0.3023, 0.6625, 0.2879, 0.6463, 0.2872, 0.6212, 0.2872, 0.6212, 0.2879, 0.6463, 0.2879, 0.6463, 0.2872, 0.6212, 0.3368, 0.6209, 0.3368, 0.6463, 0.3368, 0.6463, 0.3368, 0.6209, 0.3368, 0.6209, 0.3368, 0.6463, 0.3368, 0.6463, 0.3368, 0.6209, 0.2872, 0.6212, 0.2879, 0.6463, 0.2872, 0.6212, 0.3003, 0.6038, 0.3003, 0.6038, 0.2872, 0.6212, 0.2872, 0.6212, 0.3003, 0.6038, 0.3237, 0.6038, 0.3368, 0.6209, 0.3368, 0.6209, 0.3237, 0.6038, 0.3237, 0.6038, 0.3368, 0.6209, 0.3368, 0.6209, 0.3237, 0.6038, 0.3003, 0.6038, 0.2872, 0.6212, 0.3003, 0.6038, 0.2994, 0.5623, 0.2994, 0.5623, 0.3003, 0.6038, 0.3003, 0.6038, 0.2994, 0.5623, 0.3246, 0.5623, 0.3237, 0.6038, 0.3237, 0.6038, 0.3246, 0.5623, 0.3246, 0.5623, 0.3237, 0.6038, 0.3237, 0.6038, 0.3246, 0.5623, 0.2994, 0.5623, 0.3003, 0.6038, 0.2994, 0.5623, 0.287, 0.5314, 0.337, 0.5314, 0.3246, 0.5623, 0.3246, 0.5623, 0.337, 0.5314, 0.337, 0.5314, 0.3246, 0.5623, 0.3246, 0.5623, 0.337, 0.5314, 0.287, 0.5314, 0.2994, 0.5623, 0.2478, 0.6359, 0.2295, 0.6359, 0.2281, 0.6939, 0.243, 0.6939, 0.287, 0.5314, 0.337, 0.5314, 0.337, 0.5314, 0.287, 0.5314, 0.1656, 0.8345, 0.1656, 0.7976, 0.1845, 0.816, 0.2994, 0.5623, 0.287, 0.5314, 0.287, 0.5314, 0.2994, 0.5623, 0.2928, 0.6873, 0.3023, 0.6625, 0.3023, 0.6625, 0.2928, 0.6873, 0.2406, 0.793, 0.2327, 0.8112, 0.2222, 0.8112, 0.2143, 0.793, 0.2571, 0.8633, 0.2326, 0.8464, 0.2451, 0.8572, 0.2727, 0.7389, 0.17, 0.7389, 0.1985, 0.7009, 0.2442, 0.7009, 0.1845, 0.816, 0.2143, 0.793, 0.2143, 0.839, 0.2646, 0.8166, 0.1782, 0.8166, 0.17, 0.7389, 0.2727, 0.7389, 0.2101, 0.8464, 0.1813, 0.8557, 0.193, 0.8557, 0.1813, 0.8557, 0.2101, 0.8464, 0.2101, 0.8464, 0.2222, 0.8112, 0.2222, 0.8209, 0.2143, 0.839, 0.2143, 0.793, 0.2101, 0.8464, 0.193, 0.8557, 0.1813, 0.8557, 0.2406, 0.793, 0.2406, 0.839, 0.2327, 0.8209, 0.2327, 0.8112, 0.2281, 0.6939, 0.2442, 0.7009, 0.243, 0.6939, 0.2281, 0.6939, 0.2038, 0.6939, 0.1985, 0.7009, 0.2442, 0.7009, 0.243, 0.6939, 0.2442, 0.7009, 0.2281, 0.6939, 0.243, 0.6939, 0.2442, 0.7009, 0.2442, 0.7009, 0.2038, 0.6939, 0.1985, 0.7009, 0.1985, 0.7009, 0.2038, 0.6939, 0.3885, 0.7791, 0.4247, 0.7966, 0.3536, 0.8359, 0.3618, 0.7735, 0.4247, 0.7966, 0.3885, 0.7791, 0.3618, 0.7735, 0.3536, 0.8359, 0.3885, 0.7791, 0.3885, 0.7791, 0.3618, 0.7735, 0.3618, 0.7735, 0.3224, 0.8031, 0.3224, 0.829, 0.2892, 0.8345, 0.2892, 0.7976, 0.06782, 0.7982, 0.05596, 0.8144, 0.08123, 0.8211, 0.09602, 0.7969, 0.05596, 0.8144, 0.06782, 0.7982, 0.05596, 0.8144, 0.04411, 0.8306, 0.06922, 0.8447, 0.08216, 0.8217, 0.1168, 0.8108, 0.1175, 0.8271, 0.08123, 0.8211, 0.06922, 0.8447, 0.1175, 0.8271, 0.1168, 0.8108, 0.08216, 0.8217, 0.09602, 0.7969, 0.116, 0.7946, 0.1168, 0.8108, 0.05596, 0.8144, 0.04411, 0.8306, 0.06922, 0.8447, 0.08123, 0.8211, 0.04411, 0.8306, 0.05596, 0.8144, 0.08216, 0.8217, 0.06922, 0.8447, 0.05596, 0.8144, 0.06782, 0.7982, 0.09602, 0.7969, 0.08216, 0.8217, 0.09602, 0.7969, 0.08123, 0.8211, 0.1168, 0.8108, 0.116, 0.7946, 0.4524, 0.7114, 0.4704, 0.6967, 0.4371, 0.6963, 0.4315, 0.7112, 0.4315, 0.7112, 0.4371, 0.6963, 0.3833, 0.6958, 0.3976, 0.7109, 0.3976, 0.7109, 0.3833, 0.6958, 0.3833, 0.6958, 0.3976, 0.7109, 0.3976, 0.7109, 0.3833, 0.6958, 0.4371, 0.6963, 0.4315, 0.7112, 0.4315, 0.7112, 0.4371, 0.6963, 0.4704, 0.6967, 0.4524, 0.7114, 0.4429, 0.7585, 0.4521, 0.7586, 0.4312, 0.7584, 0.4283, 0.7584, 0.4283, 0.7584, 0.4312, 0.7584, 0.3973, 0.7581, 0.4047, 0.7581, 0.4047, 0.7581, 0.3973, 0.7581, 0.3973, 0.7581, 0.4047, 0.7581, 0.4047, 0.7581, 0.3973, 0.7581, 0.4312, 0.7584, 0.4283, 0.7584, 0.4283, 0.7584, 0.4312, 0.7584, 0.4521, 0.7586, 0.4429, 0.7585, 0.4521, 0.7586, 0.4524, 0.7114, 0.4315, 0.7112, 0.4312, 0.7584, 0.4312, 0.7584, 0.4315, 0.7112, 0.3976, 0.7109, 0.3973, 0.7581, 0.3973, 0.7581, 0.3976, 0.7109, 0.3976, 0.7109, 0.3973, 0.7581, 0.3973, 0.7581, 0.3976, 0.7109, 0.4315, 0.7112, 0.4312, 0.7584, 0.4312, 0.7584, 0.4315, 0.7112, 0.4524, 0.7114, 0.4521, 0.7586, 0.428, 0.7186, 0.4283, 0.7584, 0.4047, 0.7581, 0.4044, 0.7184, 0.4044, 0.7184, 0.4047, 0.7581, 0.4047, 0.7581, 0.4044, 0.7184, 0.4044, 0.7184, 0.4047, 0.7581, 0.4283, 0.7584, 0.428, 0.7186, 0.428, 0.7186, 0.4283, 0.7584, 0.4429, 0.7585, 0.4426, 0.7188, 0.4704, 0.6967, 0.4706, 0.6697, 0.4373, 0.6694, 0.4371, 0.6963, 0.4371, 0.6963, 0.4373, 0.6694, 0.3834, 0.6689, 0.3833, 0.6958, 0.3833, 0.6958, 0.3834, 0.6689, 0.3834, 0.6689, 0.3833, 0.6958, 0.3833, 0.6958, 0.3834, 0.6689, 0.4373, 0.6694, 0.4371, 0.6963, 0.4371, 0.6963, 0.4373, 0.6694, 0.4706, 0.6697, 0.4704, 0.6967, 0.4706, 0.6697, 0.4224, 0.6692, 0.4373, 0.6694, 0.4373, 0.6694, 0.4224, 0.6692, 0.3834, 0.6689, 0.3834, 0.6689, 0.4224, 0.6692, 0.3834, 0.6689, 0.3834, 0.6689, 0.4224, 0.6692, 0.4373, 0.6694, 0.4373, 0.6694, 0.4224, 0.6692, 0.4706, 0.6697, 0.4426, 0.7188, 0.4429, 0.7585, 0.4283, 0.7584, 0.428, 0.7186, 0.1446, 0.8318, 0.1446, 0.866, 0.1596, 0.866, 0.1575, 0.832, 0.1446, 0.8318, 0.1167, 0.8351, 0.1167, 0.8662, 0.1446, 0.866, 0.1167, 0.8351, 0.1092, 0.8424, 0.1092, 0.8659, 0.1167, 0.8662, 0.1092, 0.8424, 0.1146, 0.8362, 0.1146, 0.866, 0.1092, 0.8659, 0.1146, 0.8362, 0.1446, 0.8324, 0.1446, 0.866, 0.1146, 0.866, 0.1596, 0.8352, 0.1596, 0.866, 0.1446, 0.866, 0.1446, 0.8324, 0.1446, 0.866, 0.1296, 0.8708, 0.1596, 0.866, 0.1167, 0.8662, 0.1296, 0.8708, 0.1446, 0.866, 0.1167, 0.8662, 0.1092, 0.8659, 0.1296, 0.8708, 0.1092, 0.8659, 0.1146, 0.866, 0.1296, 0.8708, 0.1296, 0.8708, 0.1146, 0.866, 0.1446, 0.866, 0.1296, 0.8708, 0.1446, 0.866, 0.1596, 0.866, 0.2515, 0.8837, 0.261, 0.8837, 0.294, 0.9358, 0.2663, 0.9358, 0.261, 0.8837, 0.2214, 0.8837, 0.2202, 0.9358, 0.294, 0.9358, 0.1799, 0.8837, 0.1912, 0.8837, 0.1753, 0.9358, 0.1468, 0.9358, 0.1912, 0.8837, 0.2515, 0.8837, 0.2663, 0.9358, 0.1753, 0.9358, 0.2205, 0.9937, 0.2717, 0.9817, 0.2203, 0.9817, 0.1691, 0.9817, 0.2205, 0.9937, 0.2203, 0.9817, 0.2205, 0.9937, 0.1691, 0.9817, 0.189, 0.9817, 0.2205, 0.9937, 0.189, 0.9817, 0.2524, 0.9817, 0.294, 0.9358, 0.2202, 0.9358, 0.2203, 0.9817, 0.2717, 0.9817, 0.2202, 0.9358, 0.1468, 0.9358, 0.1691, 0.9817, 0.2203, 0.9817, 0.1468, 0.9358, 0.1753, 0.9358, 0.189, 0.9817, 0.1691, 0.9817, 0.1753, 0.9358, 0.2663, 0.9358, 0.2524, 0.9817, 0.189, 0.9817, 0.2214, 0.8837, 0.1886, 0.8816, 0.1468, 0.9358, 0.2202, 0.9358, 0.2663, 0.9358, 0.294, 0.9358, 0.2717, 0.9817, 0.2524, 0.9817, 0.2205, 0.9937, 0.2524, 0.9817, 0.2717, 0.9817, 0.04346, 0.8251, 0.05388, 0.7738, 0.001271, 0.8118, 0.05388, 0.7738, 0.06135, 0.6783, 0.0007957, 0.6759, 0.001271, 0.8118, 0.04346, 0.8251, 0.001271, 0.8118, 0.05388, 0.7738, 0.05388, 0.7738, 0.001271, 0.8118, 0.0007957, 0.6759, 0.06135, 0.6783])
_ca = me_plane_002.color_attributes.new('Color', 'FLOAT_COLOR', 'POINT')
_ca.data.foreach_set('color', [0.6575, 0.6575, 0.6575, 1.0, 0.5438, 0.5438, 0.5438, 1.0, 0.2, 0.2, 0.2, 1.0, 0.325, 0.325, 0.325, 1.0, 0.4594, 0.4594, 0.4594, 1.0, 0.825, 0.825, 0.825, 1.0, 0.7906, 0.7906, 0.7906, 1.0, 0.6594, 0.6594, 0.6594, 1.0, 0.875, 0.875, 0.875, 1.0, 0.9375, 0.9375, 0.9375, 1.0, 0.5719, 0.5719, 0.5719, 1.0, 0.9375, 0.9375, 0.9375, 1.0, 0.9156, 0.9156, 0.9156, 1.0, 0.7, 0.7, 0.7, 1.0, 0.8875, 0.8875, 0.8875, 1.0, 0.9625, 0.9625, 0.9625, 1.0, 0.5688, 0.5688, 0.5688, 1.0, 0.9625, 0.9625, 0.9625, 1.0, 0.9344, 0.9344, 0.9344, 1.0, 0.7469, 0.7469, 0.7469, 1.0, 0.8844, 0.8844, 0.8844, 1.0, 0.9625, 0.9625, 0.9625, 1.0, 0.5594, 0.5594, 0.5594, 1.0, 0.975, 0.975, 0.975, 1.0, 0.7938, 0.7938, 0.7938, 1.0, 0.6469, 0.6469, 0.6469, 1.0, 0.8969, 0.8969, 0.8969, 1.0, 0.9438, 0.9438, 0.9438, 1.0, 0.5375, 0.5375, 0.5375, 1.0, 0.975, 0.975, 0.975, 1.0, 0.9875, 0.9875, 0.9875, 1.0, 1.0, 1.0, 1.0, 1.0, 0.7875, 0.7875, 0.7875, 1.0, 0.9525, 0.9525, 0.9525, 1.0, 0.83, 0.83, 0.83, 1.0, 0.785, 0.785, 0.785, 1.0, 0.7594, 0.7594, 0.7594, 1.0, 0.9781, 0.9781, 0.9781, 1.0, 0.975, 0.975, 0.975, 1.0, 0.9125, 0.9125, 0.9125, 1.0, 0.975, 0.975, 0.975, 1.0, 0.9625, 0.9625, 0.9625, 1.0, 0.0, 0.0, 0.0, 1.0, 0.9812, 0.9812, 0.9812, 1.0, 1.0, 1.0, 1.0, 1.0, 0.6875, 0.6875, 0.6875, 1.0, 0.93, 0.93, 0.93, 1.0, 0.8475, 0.8475, 0.8475, 1.0, 0.755, 0.755, 0.755, 1.0, 0.9625, 0.9625, 0.9625, 1.0, 0.9875, 0.9875, 0.9875, 1.0, 0.9375, 0.9375, 0.9375, 1.0, 0.9925, 0.9925, 0.9925, 1.0, 0.9469, 0.9469, 0.9469, 1.0, 0.575, 0.575, 0.575, 1.0, 0.9125, 0.9125, 0.9125, 1.0, 0.9969, 0.9969, 0.9969, 1.0, 0.45, 0.45, 0.45, 1.0, 1.0, 1.0, 1.0, 1.0, 0.58, 0.58, 0.58, 1.0, 0.7417, 0.7417, 0.7417, 1.0, 0.9, 0.9, 0.9, 1.0, 0.95, 0.95, 0.95, 1.0, 0.63, 0.63, 0.63, 1.0, 0.9125, 0.9125, 0.9125, 1.0, 0.8219, 0.8219, 0.8219, 1.0, 0.9937, 0.9937, 0.9937, 1.0, 0.275, 0.275, 0.275, 1.0, 1.0, 1.0, 1.0, 1.0, 0.4725, 0.4725, 0.4725, 1.0, 0.7583, 0.7583, 0.7583, 1.0, 0.875, 0.875, 0.875, 1.0, 0.9542, 0.9542, 0.9542, 1.0, 0.6275, 0.6275, 0.6275, 1.0, 0.9062, 0.9062, 0.9062, 1.0, 0.9996, 0.9996, 0.9997, 1.0, 0.9082, 0.9082, 0.9082, 1.0, 0.9708, 0.9708, 0.9708, 1.0, 0.64, 0.64, 0.64, 1.0, 0.925, 0.925, 0.925, 1.0, 0.46, 0.46, 0.46, 1.0, 1.0, 1.0, 1.0, 1.0, 0.9855, 0.9855, 0.9855, 1.0, 1.0, 1.0, 1.0, 1.0, 0.61, 0.61, 0.61, 1.0, 1.0, 1.0, 1.0, 1.0, 0.0, 0.0, 0.0, 1.0, 0.0, 0.0, 0.0, 1.0, 0.0, 0.0, 0.0, 1.0, 0.0, 0.0, 0.0, 1.0, 0.6812, 0.6812, 0.6812, 1.0, 0.6938, 0.6938, 0.6938, 1.0, 0.7063, 0.7063, 0.7063, 1.0, 0.6938, 0.6938, 0.6938, 1.0, 0.7031, 0.7031, 0.7031, 1.0, 0.6406, 0.6406, 0.6406, 1.0, 0.5562, 0.5562, 0.5562, 1.0, 0.5188, 0.5188, 0.5188, 1.0, 0.7625, 0.7625, 0.7625, 1.0, 0.725, 0.725, 0.725, 1.0, 0.8125, 0.8125, 0.8125, 1.0, 0.775, 0.775, 0.775, 1.0, 0.6, 0.6, 0.6, 1.0, 0.55, 0.55, 0.55, 1.0, 0.975, 0.975, 0.975, 1.0, 0.975, 0.975, 0.975, 1.0, 0.65, 0.65, 0.65, 1.0, 0.625, 0.625, 0.625, 1.0, 0.9531, 0.9531, 0.9531, 1.0, 0.9531, 0.9531, 0.9531, 1.0, 0.8083, 0.8083, 0.8083, 1.0, 0.8458, 0.8458, 0.8458, 1.0, 0.9833, 0.9833, 0.9833, 1.0, 0.9917, 0.9917, 0.9917, 1.0, 0.6219, 0.6219, 0.6219, 1.0, 0.5906, 0.5906, 0.5906, 1.0, 0.9594, 0.9594, 0.9594, 1.0, 0.9469, 0.9469, 0.9469, 1.0, 0.45, 0.45, 0.45, 1.0, 0.4438, 0.4438, 0.4438, 1.0, 0.4531, 0.4531, 0.4531, 1.0, 0.4875, 0.4875, 0.4875, 1.0, 0.7425, 0.7425, 0.7425, 1.0, 0.7425, 0.7425, 0.7425, 1.0, 0.8781, 0.8781, 0.8781, 1.0, 0.9625, 0.9625, 0.9625, 1.0, 0.8969, 0.8969, 0.8969, 1.0, 0.975, 0.975, 0.975, 1.0, 0.0, 0.0, 0.0, 1.0, 0.0, 0.0, 0.0, 1.0, 0.5813, 0.5813, 0.5813, 1.0, 0.0, 0.0, 0.0, 1.0, 0.6719, 0.6719, 0.6719, 1.0, 0.9875, 0.9875, 0.9875, 1.0, 0.9625, 0.9625, 0.9625, 1.0, 0.9875, 0.9875, 0.9875, 1.0, 0.6083, 0.6083, 0.6083, 1.0, 0.9875, 0.9875, 0.9875, 1.0, 0.7833, 0.7833, 0.7833, 1.0, 0.9875, 0.9875, 0.9875, 1.0, 0.0, 0.0, 0.0, 1.0, 0.5125, 0.5125, 0.5125, 1.0, 0.875, 0.875, 0.875, 1.0, 0.9844, 0.9844, 0.9844, 1.0, 0.9875, 0.9875, 0.9875, 1.0, 0.975, 0.975, 0.975, 1.0, 0.8875, 0.8875, 0.8875, 1.0, 0.0, 0.0, 0.0, 1.0, 0.4938, 0.4938, 0.4938, 1.0, 0.8188, 0.8188, 0.8188, 1.0, 0.975, 0.975, 0.975, 1.0, 0.9875, 0.9875, 0.9875, 1.0, 0.95, 0.95, 0.95, 1.0, 0.0, 0.0, 0.0, 1.0, 0.2438, 0.2438, 0.2438, 1.0, 0.4661, 0.4661, 0.4661, 1.0, 0.6312, 0.6312, 0.6312, 1.0, 0.725, 0.725, 0.725, 1.0, 0.7625, 0.7625, 0.7625, 1.0, 0.0, 0.0, 0.0, 1.0, 0.225, 0.225, 0.225, 1.0, 0.4375, 0.4375, 0.4375, 1.0, 0.6156, 0.6156, 0.6156, 1.0, 0.6625, 0.6625, 0.6625, 1.0, 0.75, 0.75, 0.75, 1.0, 0.0, 0.0, 0.0, 1.0, 0.5094, 0.5094, 0.5094, 1.0, 0.8125, 0.8125, 0.8125, 1.0, 0.9719, 0.9719, 0.9719, 1.0, 0.9875, 0.9875, 0.9875, 1.0, 0.95, 0.95, 0.95, 1.0, 0.1156, 0.1156, 0.1156, 1.0, 0.6969, 0.6969, 0.6969, 1.0, 0.9625, 0.9625, 0.9625, 1.0, 0.9875, 0.9875, 0.9875, 1.0, 0.6, 0.6, 0.6, 1.0, 0.95, 0.95, 0.95, 1.0, 0.6781, 0.6781, 0.6781, 1.0, 0.3125, 0.3125, 0.3125, 1.0, 0.6125, 0.6125, 0.6125, 1.0, 0.625, 0.625, 0.625, 1.0, 0.85, 0.85, 0.85, 1.0, 0.6625, 0.6625, 0.6625, 1.0, 0.5875, 0.5875, 0.5875, 1.0, 1.0, 1.0, 1.0, 1.0, 1.0, 1.0, 1.0, 1.0, 1.0, 1.0, 1.0, 1.0, 1.0, 1.0, 1.0, 1.0, 1.0, 1.0, 1.0, 1.0, 1.0, 1.0, 1.0, 1.0, 1.0, 1.0, 1.0, 1.0, 1.0, 1.0, 1.0, 1.0, 1.0, 1.0, 1.0, 1.0, 1.0, 1.0, 1.0, 1.0, 1.0, 1.0, 1.0, 1.0, 1.0, 1.0, 1.0, 1.0, 1.0, 1.0, 1.0, 1.0, 1.0, 1.0, 1.0, 1.0, 1.0, 1.0, 1.0, 1.0, 1.0, 1.0, 1.0, 1.0, 1.0, 1.0, 1.0, 1.0, 0.75, 0.75, 0.75, 1.0, 0.7375, 0.7375, 0.7375, 1.0, 0.9625, 0.9625, 0.9625, 1.0, 0.9625, 0.9625, 0.9625, 1.0, 0.975, 0.975, 0.975, 1.0, 0.75, 0.75, 0.75, 1.0, 0.7375, 0.7375, 0.7375, 1.0, 0.9625, 0.9625, 0.9625, 1.0, 0.9625, 0.9625, 0.9625, 1.0, 0.975, 0.975, 0.975, 1.0])
me_plane_002.materials.append(mat_temp_bake)
me_plane_002.use_paint_bone_selection = False
me_plane_002.use_paint_mask = True
me_plane_002.update()
me_cube = bpy.data.meshes.new('Cube')
me_cube.from_pydata([(-1.0, -1.0, 1.0), (-1.0, 1.0, 1.0), (1.0, -1.0, 1.0), (1.0, 1.0, 1.0), (-1.0, -1.0, 0.0), (-1.0, 1.0, 0.0), (1.0, 1.0, 0.0), (1.0, -1.0, 0.0), (-1.0, -1.0, 0.5), (-1.0, 1.0, 0.5), (1.0, 1.0, 0.5), (1.0, -1.0, 0.5), (-1.0, 0.0, 1.0), (1.0, 0.0, 1.0), (1.0, 0.0, 0.0), (-1.0, 0.0, 0.0), (1.0, 0.0, 0.5), (-1.0, 0.0, 0.5)], [], [(17, 12, 1, 9), (9, 1, 3, 10), (16, 13, 2, 11), (11, 2, 0, 8), (13, 12, 0, 2), (14, 15, 5, 6), (7, 11, 8, 4), (14, 16, 11, 7), (5, 9, 10, 6), (15, 17, 9, 5), (4, 8, 17, 15), (6, 10, 16, 14), (7, 4, 15, 14), (3, 1, 12, 13), (10, 3, 13, 16), (8, 0, 12, 17)])
me_cube.polygons.foreach_set('material_index', [0, 4, 0, 4, 4, 4, 4, 2, 4, 2, 3, 3, 4, 4, 1, 1])
_uv = me_cube.uv_layers.new(name='UVMap')
_uv.uv.foreach_set('vector', [1.0, 0.0, 1.0, 1.0, 0.0, 1.0, 0.0, 0.0, 0.0, 1.0, 0.0, 5.96e-08, 0.25, 0.0, 0.25, 1.0, 1.0, 0.0, 1.0, 1.0, 0.0, 1.0, 0.0, 0.0, 0.0, 1.0, 0.0, 5.96e-08, 0.25, 0.0, 0.25, 1.0, 0.25, 0.5, 0.5, 0.5, 0.5, 1.0, 0.25, 1.0, 0.25, 0.5, 0.5, 0.5, 0.5, 1.0, 0.25, 1.0, 0.0, 1.0, 0.0, 5.96e-08, 0.25, 0.0, 0.25, 1.0, 1.0, 0.0, 1.0, 1.0, 0.0, 1.0, 0.0, 0.0, 0.0, 1.0, 0.0, 5.96e-08, 0.25, 0.0, 0.25, 1.0, 1.0, 0.0, 1.0, 1.0, 0.0, 1.0, 0.0, 0.0, 1.0, 0.0, 1.0, 1.0, 0.0, 1.0, 0.0, 0.0, 1.0, 0.0, 1.0, 1.0, 0.0, 1.0, 0.0, 0.0, 0.25, 5.96e-08, 0.5, 0.0, 0.5, 0.5, 0.25, 0.5, 0.25, 5.96e-08, 0.5, 0.0, 0.5, 0.5, 0.25, 0.5, 1.0, 0.0, 1.0, 1.0, 0.0, 1.0, 0.0, 0.0, 1.0, 0.0, 1.0, 1.0, 0.0, 1.0, 0.0, 0.0])
_ca = me_cube.color_attributes.new('Color', 'FLOAT_COLOR', 'POINT')
_ca.data.foreach_set('color', [1.0, 1.0, 1.0, 1.0, 1.0, 1.0, 1.0, 1.0, 1.0, 1.0, 1.0, 1.0, 1.0, 1.0, 1.0, 1.0, 1.0, 1.0, 1.0, 1.0, 1.0, 1.0, 1.0, 1.0, 1.0, 1.0, 1.0, 1.0, 1.0, 1.0, 1.0, 1.0, 1.0, 1.0, 1.0, 1.0, 1.0, 1.0, 1.0, 1.0, 1.0, 1.0, 1.0, 1.0, 1.0, 1.0, 1.0, 1.0, 1.0, 1.0, 1.0, 1.0, 1.0, 1.0, 1.0, 1.0, 1.0, 1.0, 1.0, 1.0, 1.0, 1.0, 1.0, 1.0, 1.0, 1.0, 1.0, 1.0, 1.0, 1.0, 1.0, 1.0])
me_cube.materials.append(mat_door_locked_tl)
me_cube.materials.append(mat_door_locked_tr)
me_cube.materials.append(mat_door_locked_bl)
me_cube.materials.append(mat_door_locked_br)
me_cube.materials.append(mat_door_sides)
me_cube.use_paint_bone_selection = False
me_cube.use_paint_mask_vertex = True
me_cube.update()
me_cube_001 = bpy.data.meshes.new('Cube.001')
me_cube_001.from_pydata([(-1.0, -1.0, 1.0), (-1.0, 1.0, 1.0), (1.0, -1.0, 1.0), (1.0, 1.0, 1.0), (-1.0, -1.0, 0.0), (-1.0, 1.0, 0.0), (1.0, 1.0, 0.0), (1.0, -1.0, 0.0), (-1.0, -1.0, 0.5), (-1.0, 1.0, 0.5), (1.0, 1.0, 0.5), (1.0, -1.0, 0.5), (-1.0, 0.0, 1.0), (1.0, 0.0, 1.0), (1.0, 0.0, 0.0), (-1.0, 0.0, 0.0), (1.0, 0.0, 0.5), (-1.0, 0.0, 0.5)], [], [(17, 12, 1, 9), (9, 1, 3, 10), (16, 13, 2, 11), (11, 2, 0, 8), (13, 12, 0, 2), (14, 15, 5, 6), (7, 11, 8, 4), (14, 16, 11, 7), (5, 9, 10, 6), (15, 17, 9, 5), (4, 8, 17, 15), (6, 10, 16, 14), (7, 4, 15, 14), (3, 1, 12, 13), (10, 3, 13, 16), (8, 0, 12, 17)])
me_cube_001.polygons.foreach_set('material_index', [0, 4, 0, 4, 4, 4, 4, 2, 4, 2, 3, 3, 4, 4, 1, 1])
_uv = me_cube_001.uv_layers.new(name='UVMap')
_uv.uv.foreach_set('vector', [1.0, 0.0, 1.0, 1.0, 0.0, 1.0, 0.0, 0.0, 0.0, 1.0, 0.0, 5.96e-08, 0.25, 0.0, 0.25, 1.0, 1.0, 0.0, 1.0, 1.0, 0.0, 1.0, 0.0, 0.0, 0.0, 1.0, 0.0, 5.96e-08, 0.25, 0.0, 0.25, 1.0, 0.25, 0.5, 0.5, 0.5, 0.5, 1.0, 0.25, 1.0, 0.25, 0.5, 0.5, 0.5, 0.5, 1.0, 0.25, 1.0, 0.0, 1.0, 0.0, 5.96e-08, 0.25, 0.0, 0.25, 1.0, 1.0, 0.0, 1.0, 1.0, 0.0, 1.0, 0.0, 0.0, 0.0, 1.0, 0.0, 5.96e-08, 0.25, 0.0, 0.25, 1.0, 1.0, 0.0, 1.0, 1.0, 0.0, 1.0, 0.0, 0.0, 1.0, 0.0, 1.0, 1.0, 0.0, 1.0, 0.0, 0.0, 1.0, 0.0, 1.0, 1.0, 0.0, 1.0, 0.0, 0.0, 0.25, 5.96e-08, 0.5, 0.0, 0.5, 0.5, 0.25, 0.5, 0.25, 5.96e-08, 0.5, 0.0, 0.5, 0.5, 0.25, 0.5, 1.0, 0.0, 1.0, 1.0, 0.0, 1.0, 0.0, 0.0, 1.0, 0.0, 1.0, 1.0, 0.0, 1.0, 0.0, 0.0])
_ca = me_cube_001.color_attributes.new('Color', 'FLOAT_COLOR', 'POINT')
_ca.data.foreach_set('color', [1.0, 1.0, 1.0, 1.0, 1.0, 1.0, 1.0, 1.0, 1.0, 1.0, 1.0, 1.0, 1.0, 1.0, 1.0, 1.0, 1.0, 1.0, 1.0, 1.0, 1.0, 1.0, 1.0, 1.0, 1.0, 1.0, 1.0, 1.0, 1.0, 1.0, 1.0, 1.0, 1.0, 1.0, 1.0, 1.0, 1.0, 1.0, 1.0, 1.0, 1.0, 1.0, 1.0, 1.0, 1.0, 1.0, 1.0, 1.0, 1.0, 1.0, 1.0, 1.0, 1.0, 1.0, 1.0, 1.0, 1.0, 1.0, 1.0, 1.0, 1.0, 1.0, 1.0, 1.0, 1.0, 1.0, 1.0, 1.0, 1.0, 1.0, 1.0, 1.0])
me_cube_001.materials.append(mat_door_unlocked_tl)
me_cube_001.materials.append(mat_door_unlocked_tr)
me_cube_001.materials.append(mat_door_unlocked_bl)
me_cube_001.materials.append(mat_door_unlocked_br)
me_cube_001.materials.append(mat_door_sides)
me_cube_001.update()
me_cube_002 = bpy.data.meshes.new('Cube.002')
me_cube_002.from_pydata([(-1.0, -1.0, 1.0), (-1.0, 1.0, 1.0), (1.0, -1.0, 1.0), (1.0, 1.0, 1.0), (-1.0, -1.0, 0.0), (-1.0, 1.0, 0.0), (1.0, 1.0, 0.0), (1.0, -1.0, 0.0), (-1.0, -1.0, 0.5), (-1.0, 1.0, 0.5), (1.0, 1.0, 0.5), (1.0, -1.0, 0.5), (-1.0, 0.0, 1.0), (1.0, 0.0, 1.0), (1.0, 0.0, 0.0), (-1.0, 0.0, 0.0), (1.0, 0.0, 0.5), (-1.0, 0.0, 0.5)], [], [(17, 12, 1, 9), (9, 1, 3, 10), (16, 13, 2, 11), (11, 2, 0, 8), (13, 12, 0, 2), (14, 15, 5, 6), (7, 11, 8, 4), (14, 16, 11, 7), (5, 9, 10, 6), (15, 17, 9, 5), (4, 8, 17, 15), (6, 10, 16, 14), (7, 4, 15, 14), (3, 1, 12, 13), (10, 3, 13, 16), (8, 0, 12, 17)])
me_cube_002.polygons.foreach_set('material_index', [5, 4, 5, 4, 4, 4, 4, 6, 4, 6, 6, 6, 4, 4, 5, 5])
_uv = me_cube_002.uv_layers.new(name='UVMap')
_uv.uv.foreach_set('vector', [1.0, 0.0, 1.0, 1.0, 0.0, 1.0, 0.0, 0.0, 0.0, 1.0, 0.0, 5.96e-08, 0.25, 0.0, 0.25, 1.0, 1.0, 0.0, 1.0, 1.0, 0.0, 1.0, 0.0, 0.0, 0.0, 1.0, 0.0, 5.96e-08, 0.25, 0.0, 0.25, 1.0, 0.25, 1.192e-07, 0.5, 0.0, 0.5, 1.0, 0.25, 1.0, 0.25, 1.192e-07, 0.5, 0.0, 0.5, 1.0, 0.25, 1.0, 0.0, 1.0, 0.0, 5.96e-08, 0.25, 0.0, 0.25, 1.0, 1.0, 0.0, 1.0, 1.0, 0.0, 1.0, 0.0, 0.0, 0.0, 1.0, 0.0, 5.96e-08, 0.25, 0.0, 0.25, 1.0, 1.0, 0.0, 1.0, 1.0, 0.0, 1.0, 0.0, 0.0, 0.0, 0.0, 0.0, 1.0, 1.0, 1.0, 1.0, 0.0, 0.0, 0.0, 0.0, 1.0, 1.0, 1.0, 1.0, 0.0, 0.25, 1.192e-07, 0.5, 0.0, 0.5, 1.0, 0.25, 1.0, 0.25, 1.192e-07, 0.5, 0.0, 0.5, 1.0, 0.25, 1.0, 0.0, 0.0, 0.0, 1.0, 1.0, 1.0, 1.0, 0.0, 0.0, 0.0, 0.0, 1.0, 1.0, 1.0, 1.0, 0.0])
_ca = me_cube_002.color_attributes.new('Color', 'FLOAT_COLOR', 'POINT')
_ca.data.foreach_set('color', [1.0, 1.0, 1.0, 1.0, 1.0, 1.0, 1.0, 1.0, 1.0, 1.0, 1.0, 1.0, 1.0, 1.0, 1.0, 1.0, 1.0, 1.0, 1.0, 1.0, 1.0, 1.0, 1.0, 1.0, 1.0, 1.0, 1.0, 1.0, 1.0, 1.0, 1.0, 1.0, 1.0, 1.0, 1.0, 1.0, 1.0, 1.0, 1.0, 1.0, 1.0, 1.0, 1.0, 1.0, 1.0, 1.0, 1.0, 1.0, 1.0, 1.0, 1.0, 1.0, 1.0, 1.0, 1.0, 1.0, 1.0, 1.0, 1.0, 1.0, 1.0, 1.0, 1.0, 1.0, 1.0, 1.0, 1.0, 1.0, 1.0, 1.0, 1.0, 1.0])
me_cube_002.materials.append(mat_door_unlocked_tl)
me_cube_002.materials.append(mat_door_unlocked_tr)
me_cube_002.materials.append(mat_door_unlocked_bl)
me_cube_002.materials.append(mat_door_unlocked_br)
me_cube_002.materials.append(mat_door_sides)
me_cube_002.materials.append(mat_door_big_locked_top)
me_cube_002.materials.append(mat_door_big_locked_bottom)
me_cube_002.update()
me_cube_003 = bpy.data.meshes.new('Cube.003')
me_cube_003.from_pydata([(-1.0, -1.0, 1.0), (-1.0, 1.0, 1.0), (1.0, -1.0, 1.0), (1.0, 1.0, 1.0), (-1.0, -1.0, 0.0), (-1.0, 1.0, 0.0), (1.0, 1.0, 0.0), (1.0, -1.0, 0.0), (-1.0, -1.0, 0.5), (-1.0, 1.0, 0.5), (1.0, 1.0, 0.5), (1.0, -1.0, 0.5), (-1.0, 0.0, 1.0), (1.0, 0.0, 1.0), (1.0, 0.0, 0.0), (-1.0, 0.0, 0.0), (1.0, 0.0, 0.5), (-1.0, 0.0, 0.5)], [], [(17, 12, 1, 9), (9, 1, 3, 10), (16, 13, 2, 11), (11, 2, 0, 8), (13, 12, 0, 2), (14, 15, 5, 6), (7, 11, 8, 4), (14, 16, 11, 7), (5, 9, 10, 6), (15, 17, 9, 5), (4, 8, 17, 15), (6, 10, 16, 14), (7, 4, 15, 14), (3, 1, 12, 13), (10, 3, 13, 16), (8, 0, 12, 17)])
me_cube_003.polygons.foreach_set('material_index', [5, 4, 5, 4, 4, 4, 4, 6, 4, 6, 6, 6, 4, 4, 5, 5])
_uv = me_cube_003.uv_layers.new(name='UVMap')
_uv.uv.foreach_set('vector', [1.0, 0.0, 1.0, 1.0, 0.0, 1.0, 0.0, 0.0, 0.0, 1.0, 0.0, 5.96e-08, 0.25, 0.0, 0.25, 1.0, 1.0, 0.0, 1.0, 1.0, 0.0, 1.0, 0.0, 0.0, 0.0, 1.0, 0.0, 5.96e-08, 0.25, 0.0, 0.25, 1.0, 0.25, 1.192e-07, 0.5, 0.0, 0.5, 1.0, 0.25, 1.0, 0.25, 1.192e-07, 0.5, 0.0, 0.5, 1.0, 0.25, 1.0, 0.0, 1.0, 0.0, 5.96e-08, 0.25, 0.0, 0.25, 1.0, 1.0, 0.0, 1.0, 1.0, 0.0, 1.0, 0.0, 0.0, 0.0, 1.0, 0.0, 5.96e-08, 0.25, 0.0, 0.25, 1.0, 1.0, 0.0, 1.0, 1.0, 0.0, 1.0, 0.0, 0.0, 0.0, 0.0, 0.0, 1.0, 1.0, 1.0, 1.0, 0.0, 0.0, 0.0, 0.0, 1.0, 1.0, 1.0, 1.0, 0.0, 0.25, 1.192e-07, 0.5, 0.0, 0.5, 1.0, 0.25, 1.0, 0.25, 1.192e-07, 0.5, 0.0, 0.5, 1.0, 0.25, 1.0, 0.0, 0.0, 0.0, 1.0, 1.0, 1.0, 1.0, 0.0, 0.0, 0.0, 0.0, 1.0, 1.0, 1.0, 1.0, 0.0])
_ca = me_cube_003.color_attributes.new('Color', 'FLOAT_COLOR', 'POINT')
_ca.data.foreach_set('color', [1.0, 1.0, 1.0, 1.0, 1.0, 1.0, 1.0, 1.0, 1.0, 1.0, 1.0, 1.0, 1.0, 1.0, 1.0, 1.0, 1.0, 1.0, 1.0, 1.0, 1.0, 1.0, 1.0, 1.0, 1.0, 1.0, 1.0, 1.0, 1.0, 1.0, 1.0, 1.0, 1.0, 1.0, 1.0, 1.0, 1.0, 1.0, 1.0, 1.0, 1.0, 1.0, 1.0, 1.0, 1.0, 1.0, 1.0, 1.0, 1.0, 1.0, 1.0, 1.0, 1.0, 1.0, 1.0, 1.0, 1.0, 1.0, 1.0, 1.0, 1.0, 1.0, 1.0, 1.0, 1.0, 1.0, 1.0, 1.0, 1.0, 1.0, 1.0, 1.0])
me_cube_003.materials.append(mat_door_unlocked_tl)
me_cube_003.materials.append(mat_door_unlocked_tr)
me_cube_003.materials.append(mat_door_unlocked_bl)
me_cube_003.materials.append(mat_door_unlocked_br)
me_cube_003.materials.append(mat_door_sides)
me_cube_003.materials.append(mat_door_big_unlocked_top)
me_cube_003.materials.append(mat_door_big_unlocked_bottom)
me_cube_003.update()
me_cube_004 = bpy.data.meshes.new('Cube.004')
me_cube_004.from_pydata([(-1.0, -1.0, 1.0), (-1.0, 1.0, 1.0), (1.0, -1.0, 1.0), (1.0, 1.0, 1.0), (-1.0, -1.0, 0.0), (-1.0, 1.0, 0.0), (1.0, 1.0, 0.0), (1.0, -1.0, 0.0), (-1.0, -1.0, 0.5), (-1.0, 1.0, 0.5), (1.0, 1.0, 0.5), (1.0, -1.0, 0.5), (-1.0, 0.0, 1.0), (1.0, 0.0, 1.0), (1.0, 0.0, 0.0), (-1.0, 0.0, 0.0), (1.0, 0.0, 0.5), (-1.0, 0.0, 0.5)], [], [(17, 12, 1, 9), (9, 1, 3, 10), (16, 13, 2, 11), (11, 2, 0, 8), (13, 12, 0, 2), (14, 15, 5, 6), (7, 11, 8, 4), (14, 16, 11, 7), (5, 9, 10, 6), (15, 17, 9, 5), (4, 8, 17, 15), (6, 10, 16, 14), (7, 4, 15, 14), (3, 1, 12, 13), (10, 3, 13, 16), (8, 0, 12, 17)])
me_cube_004.polygons.foreach_set('material_index', [0, 4, 0, 4, 4, 4, 4, 2, 4, 2, 3, 3, 4, 4, 1, 1])
_uv = me_cube_004.uv_layers.new(name='UVMap')
_uv.uv.foreach_set('vector', [1.0, 0.0, 1.0, 1.0, 0.0, 1.0, 0.0, 0.0, 0.0, 1.0, 0.0, 5.96e-08, 0.25, 0.0, 0.25, 1.0, 1.0, 0.0, 1.0, 1.0, 0.0, 1.0, 0.0, 0.0, 0.0, 1.0, 0.0, 5.96e-08, 0.25, 0.0, 0.25, 1.0, 0.25, 0.5, 0.5, 0.5, 0.5, 1.0, 0.25, 1.0, 0.25, 0.5, 0.5, 0.5, 0.5, 1.0, 0.25, 1.0, 0.0, 1.0, 0.0, 5.96e-08, 0.25, 0.0, 0.25, 1.0, 1.0, 0.0, 1.0, 1.0, 0.0, 1.0, 0.0, 0.0, 0.0, 1.0, 0.0, 5.96e-08, 0.25, 0.0, 0.25, 1.0, 1.0, 0.0, 1.0, 1.0, 0.0, 1.0, 0.0, 0.0, 1.0, 0.0, 1.0, 1.0, 0.0, 1.0, 0.0, 0.0, 1.0, 0.0, 1.0, 1.0, 0.0, 1.0, 0.0, 0.0, 0.25, 5.96e-08, 0.5, 0.0, 0.5, 0.5, 0.25, 0.5, 0.25, 5.96e-08, 0.5, 0.0, 0.5, 0.5, 0.25, 0.5, 1.0, 0.0, 1.0, 1.0, 0.0, 1.0, 0.0, 0.0, 1.0, 0.0, 1.0, 1.0, 0.0, 1.0, 0.0, 0.0])
_ca = me_cube_004.color_attributes.new('Color', 'FLOAT_COLOR', 'POINT')
_ca.data.foreach_set('color', [1.0, 1.0, 1.0, 1.0, 1.0, 1.0, 1.0, 1.0, 1.0, 1.0, 1.0, 1.0, 1.0, 1.0, 1.0, 1.0, 1.0, 1.0, 1.0, 1.0, 1.0, 1.0, 1.0, 1.0, 1.0, 1.0, 1.0, 1.0, 1.0, 1.0, 1.0, 1.0, 1.0, 1.0, 1.0, 1.0, 1.0, 1.0, 1.0, 1.0, 1.0, 1.0, 1.0, 1.0, 1.0, 1.0, 1.0, 1.0, 1.0, 1.0, 1.0, 1.0, 1.0, 1.0, 1.0, 1.0, 1.0, 1.0, 1.0, 1.0, 1.0, 1.0, 1.0, 1.0, 1.0, 1.0, 1.0, 1.0, 1.0, 1.0, 1.0, 1.0])
me_cube_004.materials.append(mat_door_locked_tl)
me_cube_004.materials.append(mat_door_locked_tr)
me_cube_004.materials.append(mat_door_locked_bl)
me_cube_004.materials.append(mat_door_locked_br)
me_cube_004.materials.append(mat_door_sides)
me_cube_004.use_paint_bone_selection = False
me_cube_004.use_paint_mask_vertex = True
me_cube_004.update()
me_cube_005 = bpy.data.meshes.new('Cube.005')
me_cube_005.from_pydata([(-1.0, -1.0, 1.0), (-1.0, 1.0, 1.0), (1.0, -1.0, 1.0), (1.0, 1.0, 1.0), (-1.0, -1.0, 0.0), (-1.0, 1.0, 0.0), (1.0, 1.0, 0.0), (1.0, -1.0, 0.0), (-1.0, -1.0, 0.5), (-1.0, 1.0, 0.5), (1.0, 1.0, 0.5), (1.0, -1.0, 0.5), (-1.0, 0.0, 1.0), (1.0, 0.0, 1.0), (1.0, 0.0, 0.0), (-1.0, 0.0, 0.0), (1.0, 0.0, 0.5), (-1.0, 0.0, 0.5)], [], [(17, 12, 1, 9), (9, 1, 3, 10), (16, 13, 2, 11), (11, 2, 0, 8), (13, 12, 0, 2), (14, 15, 5, 6), (7, 11, 8, 4), (14, 16, 11, 7), (5, 9, 10, 6), (15, 17, 9, 5), (4, 8, 17, 15), (6, 10, 16, 14), (7, 4, 15, 14), (3, 1, 12, 13), (10, 3, 13, 16), (8, 0, 12, 17)])
me_cube_005.polygons.foreach_set('material_index', [0, 4, 0, 4, 4, 4, 4, 2, 4, 2, 3, 3, 4, 4, 1, 1])
_uv = me_cube_005.uv_layers.new(name='UVMap')
_uv.uv.foreach_set('vector', [1.0, 0.0, 1.0, 1.0, 0.0, 1.0, 0.0, 0.0, 0.0, 1.0, 0.0, 5.96e-08, 0.25, 0.0, 0.25, 1.0, 1.0, 0.0, 1.0, 1.0, 0.0, 1.0, 0.0, 0.0, 0.0, 1.0, 0.0, 5.96e-08, 0.25, 0.0, 0.25, 1.0, 0.25, 0.5, 0.5, 0.5, 0.5, 1.0, 0.25, 1.0, 0.25, 0.5, 0.5, 0.5, 0.5, 1.0, 0.25, 1.0, 0.0, 1.0, 0.0, 5.96e-08, 0.25, 0.0, 0.25, 1.0, 1.0, 0.0, 1.0, 1.0, 0.0, 1.0, 0.0, 0.0, 0.0, 1.0, 0.0, 5.96e-08, 0.25, 0.0, 0.25, 1.0, 1.0, 0.0, 1.0, 1.0, 0.0, 1.0, 0.0, 0.0, 1.0, 0.0, 1.0, 1.0, 0.0, 1.0, 0.0, 0.0, 1.0, 0.0, 1.0, 1.0, 0.0, 1.0, 0.0, 0.0, 0.25, 5.96e-08, 0.5, 0.0, 0.5, 0.5, 0.25, 0.5, 0.25, 5.96e-08, 0.5, 0.0, 0.5, 0.5, 0.25, 0.5, 1.0, 0.0, 1.0, 1.0, 0.0, 1.0, 0.0, 0.0, 1.0, 0.0, 1.0, 1.0, 0.0, 1.0, 0.0, 0.0])
_ca = me_cube_005.color_attributes.new('Color', 'FLOAT_COLOR', 'POINT')
_ca.data.foreach_set('color', [1.0, 1.0, 1.0, 1.0, 1.0, 1.0, 1.0, 1.0, 1.0, 1.0, 1.0, 1.0, 1.0, 1.0, 1.0, 1.0, 1.0, 1.0, 1.0, 1.0, 1.0, 1.0, 1.0, 1.0, 1.0, 1.0, 1.0, 1.0, 1.0, 1.0, 1.0, 1.0, 1.0, 1.0, 1.0, 1.0, 1.0, 1.0, 1.0, 1.0, 1.0, 1.0, 1.0, 1.0, 1.0, 1.0, 1.0, 1.0, 1.0, 1.0, 1.0, 1.0, 1.0, 1.0, 1.0, 1.0, 1.0, 1.0, 1.0, 1.0, 1.0, 1.0, 1.0, 1.0, 1.0, 1.0, 1.0, 1.0, 1.0, 1.0, 1.0, 1.0])
me_cube_005.materials.append(mat_door_unlocked_tl)
me_cube_005.materials.append(mat_door_unlocked_tr)
me_cube_005.materials.append(mat_door_unlocked_bl)
me_cube_005.materials.append(mat_door_unlocked_br)
me_cube_005.materials.append(mat_door_sides)
me_cube_005.update()
me_cube_006 = bpy.data.meshes.new('Cube.006')
me_cube_006.from_pydata([(-1.0, -1.0, 1.0), (-1.0, 1.0, 1.0), (1.0, -1.0, 1.0), (1.0, 1.0, 1.0), (-1.0, -1.0, 0.0), (-1.0, 1.0, 0.0), (1.0, 1.0, 0.0), (1.0, -1.0, 0.0), (-1.0, -1.0, 0.5), (-1.0, 1.0, 0.5), (1.0, 1.0, 0.5), (1.0, -1.0, 0.5), (-1.0, 0.0, 1.0), (1.0, 0.0, 1.0), (1.0, 0.0, 0.0), (-1.0, 0.0, 0.0), (1.0, 0.0, 0.5), (-1.0, 0.0, 0.5)], [], [(17, 12, 1, 9), (9, 1, 3, 10), (16, 13, 2, 11), (11, 2, 0, 8), (13, 12, 0, 2), (14, 15, 5, 6), (7, 11, 8, 4), (14, 16, 11, 7), (5, 9, 10, 6), (15, 17, 9, 5), (4, 8, 17, 15), (6, 10, 16, 14), (7, 4, 15, 14), (3, 1, 12, 13), (10, 3, 13, 16), (8, 0, 12, 17)])
me_cube_006.polygons.foreach_set('material_index', [5, 4, 5, 4, 4, 4, 4, 6, 4, 6, 6, 6, 4, 4, 5, 5])
_uv = me_cube_006.uv_layers.new(name='UVMap')
_uv.uv.foreach_set('vector', [1.0, 0.0, 1.0, 1.0, 0.0, 1.0, 0.0, 0.0, 0.0, 1.0, 0.0, 5.96e-08, 0.25, 0.0, 0.25, 1.0, 1.0, 0.0, 1.0, 1.0, 0.0, 1.0, 0.0, 0.0, 0.0, 1.0, 0.0, 5.96e-08, 0.25, 0.0, 0.25, 1.0, 0.25, 1.192e-07, 0.5, 0.0, 0.5, 1.0, 0.25, 1.0, 0.25, 1.192e-07, 0.5, 0.0, 0.5, 1.0, 0.25, 1.0, 0.0, 1.0, 0.0, 5.96e-08, 0.25, 0.0, 0.25, 1.0, 1.0, 0.0, 1.0, 1.0, 0.0, 1.0, 0.0, 0.0, 0.0, 1.0, 0.0, 5.96e-08, 0.25, 0.0, 0.25, 1.0, 1.0, 0.0, 1.0, 1.0, 0.0, 1.0, 0.0, 0.0, 0.0, 0.0, 0.0, 1.0, 1.0, 1.0, 1.0, 0.0, 0.0, 0.0, 0.0, 1.0, 1.0, 1.0, 1.0, 0.0, 0.25, 1.192e-07, 0.5, 0.0, 0.5, 1.0, 0.25, 1.0, 0.25, 1.192e-07, 0.5, 0.0, 0.5, 1.0, 0.25, 1.0, 0.0, 0.0, 0.0, 1.0, 1.0, 1.0, 1.0, 0.0, 0.0, 0.0, 0.0, 1.0, 1.0, 1.0, 1.0, 0.0])
_ca = me_cube_006.color_attributes.new('Color', 'FLOAT_COLOR', 'POINT')
_ca.data.foreach_set('color', [1.0, 1.0, 1.0, 1.0, 1.0, 1.0, 1.0, 1.0, 1.0, 1.0, 1.0, 1.0, 1.0, 1.0, 1.0, 1.0, 1.0, 1.0, 1.0, 1.0, 1.0, 1.0, 1.0, 1.0, 1.0, 1.0, 1.0, 1.0, 1.0, 1.0, 1.0, 1.0, 1.0, 1.0, 1.0, 1.0, 1.0, 1.0, 1.0, 1.0, 1.0, 1.0, 1.0, 1.0, 1.0, 1.0, 1.0, 1.0, 1.0, 1.0, 1.0, 1.0, 1.0, 1.0, 1.0, 1.0, 1.0, 1.0, 1.0, 1.0, 1.0, 1.0, 1.0, 1.0, 1.0, 1.0, 1.0, 1.0, 1.0, 1.0, 1.0, 1.0])
me_cube_006.materials.append(mat_door_unlocked_tl)
me_cube_006.materials.append(mat_door_unlocked_tr)
me_cube_006.materials.append(mat_door_unlocked_bl)
me_cube_006.materials.append(mat_door_unlocked_br)
me_cube_006.materials.append(mat_door_sides)
me_cube_006.materials.append(mat_door_big_locked_top)
me_cube_006.materials.append(mat_door_big_locked_bottom)
me_cube_006.update()
me_cube_007 = bpy.data.meshes.new('Cube.007')
me_cube_007.from_pydata([(-1.0, -1.0, 1.0), (-1.0, 1.0, 1.0), (1.0, -1.0, 1.0), (1.0, 1.0, 1.0), (-1.0, -1.0, 0.0), (-1.0, 1.0, 0.0), (1.0, 1.0, 0.0), (1.0, -1.0, 0.0), (-1.0, -1.0, 0.5), (-1.0, 1.0, 0.5), (1.0, 1.0, 0.5), (1.0, -1.0, 0.5), (-1.0, 0.0, 1.0), (1.0, 0.0, 1.0), (1.0, 0.0, 0.0), (-1.0, 0.0, 0.0), (1.0, 0.0, 0.5), (-1.0, 0.0, 0.5)], [], [(17, 12, 1, 9), (9, 1, 3, 10), (16, 13, 2, 11), (11, 2, 0, 8), (13, 12, 0, 2), (14, 15, 5, 6), (7, 11, 8, 4), (14, 16, 11, 7), (5, 9, 10, 6), (15, 17, 9, 5), (4, 8, 17, 15), (6, 10, 16, 14), (7, 4, 15, 14), (3, 1, 12, 13), (10, 3, 13, 16), (8, 0, 12, 17)])
me_cube_007.polygons.foreach_set('material_index', [5, 4, 5, 4, 4, 4, 4, 6, 4, 6, 6, 6, 4, 4, 5, 5])
_uv = me_cube_007.uv_layers.new(name='UVMap')
_uv.uv.foreach_set('vector', [1.0, 0.0, 1.0, 1.0, 0.0, 1.0, 0.0, 0.0, 0.0, 1.0, 0.0, 5.96e-08, 0.25, 0.0, 0.25, 1.0, 1.0, 0.0, 1.0, 1.0, 0.0, 1.0, 0.0, 0.0, 0.0, 1.0, 0.0, 5.96e-08, 0.25, 0.0, 0.25, 1.0, 0.25, 1.192e-07, 0.5, 0.0, 0.5, 1.0, 0.25, 1.0, 0.25, 1.192e-07, 0.5, 0.0, 0.5, 1.0, 0.25, 1.0, 0.0, 1.0, 0.0, 5.96e-08, 0.25, 0.0, 0.25, 1.0, 1.0, 0.0, 1.0, 1.0, 0.0, 1.0, 0.0, 0.0, 0.0, 1.0, 0.0, 5.96e-08, 0.25, 0.0, 0.25, 1.0, 1.0, 0.0, 1.0, 1.0, 0.0, 1.0, 0.0, 0.0, 0.0, 0.0, 0.0, 1.0, 1.0, 1.0, 1.0, 0.0, 0.0, 0.0, 0.0, 1.0, 1.0, 1.0, 1.0, 0.0, 0.25, 1.192e-07, 0.5, 0.0, 0.5, 1.0, 0.25, 1.0, 0.25, 1.192e-07, 0.5, 0.0, 0.5, 1.0, 0.25, 1.0, 0.0, 0.0, 0.0, 1.0, 1.0, 1.0, 1.0, 0.0, 0.0, 0.0, 0.0, 1.0, 1.0, 1.0, 1.0, 0.0])
_ca = me_cube_007.color_attributes.new('Color', 'FLOAT_COLOR', 'POINT')
_ca.data.foreach_set('color', [1.0, 1.0, 1.0, 1.0, 1.0, 1.0, 1.0, 1.0, 1.0, 1.0, 1.0, 1.0, 1.0, 1.0, 1.0, 1.0, 1.0, 1.0, 1.0, 1.0, 1.0, 1.0, 1.0, 1.0, 1.0, 1.0, 1.0, 1.0, 1.0, 1.0, 1.0, 1.0, 1.0, 1.0, 1.0, 1.0, 1.0, 1.0, 1.0, 1.0, 1.0, 1.0, 1.0, 1.0, 1.0, 1.0, 1.0, 1.0, 1.0, 1.0, 1.0, 1.0, 1.0, 1.0, 1.0, 1.0, 1.0, 1.0, 1.0, 1.0, 1.0, 1.0, 1.0, 1.0, 1.0, 1.0, 1.0, 1.0, 1.0, 1.0, 1.0, 1.0])
me_cube_007.materials.append(mat_door_unlocked_tl)
me_cube_007.materials.append(mat_door_unlocked_tr)
me_cube_007.materials.append(mat_door_unlocked_bl)
me_cube_007.materials.append(mat_door_unlocked_br)
me_cube_007.materials.append(mat_door_sides)
me_cube_007.materials.append(mat_door_big_unlocked_top)
me_cube_007.materials.append(mat_door_big_unlocked_bottom)
me_cube_007.update()

# ---- objects
ob_empty = bpy.data.objects.new('Empty', None)
ob_xx_chaser_3d = bpy.data.objects.new('xx_chaser_3d', me_plane_002)
ob_00_door_small_locked = bpy.data.objects.new('00_door_small_locked', me_cube)
ob_02_door_small_unlocked = bpy.data.objects.new('02_door_small_unlocked', me_cube_001)
ob_04_door_big_locked = bpy.data.objects.new('04_door_big_locked', me_cube_002)
ob_06_door_big_unlocked = bpy.data.objects.new('06_door_big_unlocked', me_cube_003)
ob_01_door_small_locked_rotated = bpy.data.objects.new('01_door_small_locked_rotated', me_cube_004)
ob_03_door_small_unlocked_rotated = bpy.data.objects.new('03_door_small_unlocked_rotated', me_cube_005)
ob_05_door_big_locked_rotated = bpy.data.objects.new('05_door_big_locked_rotated', me_cube_006)
ob_07_door_big_unlocked_rotated = bpy.data.objects.new('07_door_big_unlocked_rotated', me_cube_007)

# ---- transforms, parenting, visibility, modifiers, constraints
ob_empty.location = (0.0, 5.3, 0.9484)
ob_empty.rotation_euler = (1.571, -0.0, 0.0)
ob_empty.empty_display_type = 'IMAGE'
ob_empty.empty_display_size = 5.0
ob_xx_chaser_3d.location = (0.0, 0.0, 0.0)
ob_xx_chaser_3d.scale = (0.1, 0.1, 0.1)
_m = ob_xx_chaser_3d.modifiers.new('Auto Smooth', 'NODES')
_m.node_group = ng_auto_smooth
_gi = [s.identifier for s in ng_auto_smooth.interface.items_tree if s.item_type == 'SOCKET' and s.in_out == 'INPUT']
_m[_gi[1]] = 1.553  # Angle
ob_00_door_small_locked.location = (0.0, 0.0, 0.0)
ob_00_door_small_locked.scale = (0.03125, 0.1875, 0.3125)
ob_02_door_small_unlocked.location = (0.0, 0.0, 0.0)
ob_02_door_small_unlocked.scale = (0.03125, 0.1875, 0.3125)
ob_04_door_big_locked.location = (0.0, 0.0, 0.0)
ob_04_door_big_locked.scale = (0.03125, 0.4375, 0.3125)
ob_06_door_big_unlocked.location = (0.0, 0.0, 0.0)
ob_06_door_big_unlocked.scale = (0.03125, 0.4375, 0.3125)
ob_01_door_small_locked_rotated.location = (0.0, 0.0, 0.0)
ob_01_door_small_locked_rotated.rotation_euler = (0.0, -0.0, 1.571)
ob_01_door_small_locked_rotated.scale = (0.03125, 0.1875, 0.3125)
ob_03_door_small_unlocked_rotated.location = (0.0, 0.0, 0.0)
ob_03_door_small_unlocked_rotated.rotation_euler = (0.0, -0.0, 1.571)
ob_03_door_small_unlocked_rotated.scale = (0.03125, 0.1875, 0.3125)
ob_05_door_big_locked_rotated.location = (0.0, 0.0, 0.0)
ob_05_door_big_locked_rotated.rotation_euler = (0.0, -0.0, 1.571)
ob_05_door_big_locked_rotated.scale = (0.03125, 0.4375, 0.3125)
ob_07_door_big_unlocked_rotated.location = (0.0, 0.0, 0.0)
ob_07_door_big_unlocked_rotated.rotation_euler = (0.0, -0.0, 1.571)
ob_07_door_big_unlocked_rotated.scale = (0.03125, 0.4375, 0.3125)

# ---- collection membership
scene.collection.objects.link(ob_empty)
col_collection.objects.link(ob_xx_chaser_3d)
col_collection.objects.link(ob_00_door_small_locked)
col_collection.objects.link(ob_02_door_small_unlocked)
col_collection.objects.link(ob_04_door_big_locked)
col_collection.objects.link(ob_06_door_big_unlocked)
col_collection.objects.link(ob_01_door_small_locked_rotated)
col_collection.objects.link(ob_03_door_small_unlocked_rotated)
col_collection.objects.link(ob_05_door_big_locked_rotated)
col_collection.objects.link(ob_07_door_big_unlocked_rotated)

# ---- scene / render settings (as saved in the file)
scene.frame_start = 1; scene.frame_end = 250; scene.frame_set(1)
scene.render.engine = 'CYCLES'
scene.cycles.sampling_pattern = 'TABULATED_SOBOL'
scene.cycles.bake_type = 'DIFFUSE'
scene.view_settings.view_transform = 'Filmic'
bpy.context.view_layer.update()

# ---- added for rendering (the .blend has no active camera and no usable light): camera, sun
cam_auto = bpy.data.cameras.new('AutoCamera')
cam_auto.lens = 50.0
cam_auto.sensor_width = 36.0
cam_auto.clip_end = 1000.0
ob_auto_camera = bpy.data.objects.new('AutoCamera', cam_auto)
scene.collection.objects.link(ob_auto_camera)
ob_auto_camera.location = (1.18849, -1.42619, 1.12312)
ob_auto_camera.rotation_euler = (1.09748, -7.21219e-08, 0.694738)
scene.camera = ob_auto_camera
light_auto_sun = bpy.data.lights.new('AutoSun', 'SUN')
light_auto_sun.energy = 3.0
light_auto_sun.angle = 0.0523599
ob_auto_sun = bpy.data.objects.new('AutoSun', light_auto_sun)
scene.collection.objects.link(ob_auto_sun)
ob_auto_sun.rotation_euler = (0.872665, 0.174533, 0.523599)
bpy.context.view_layer.update()
